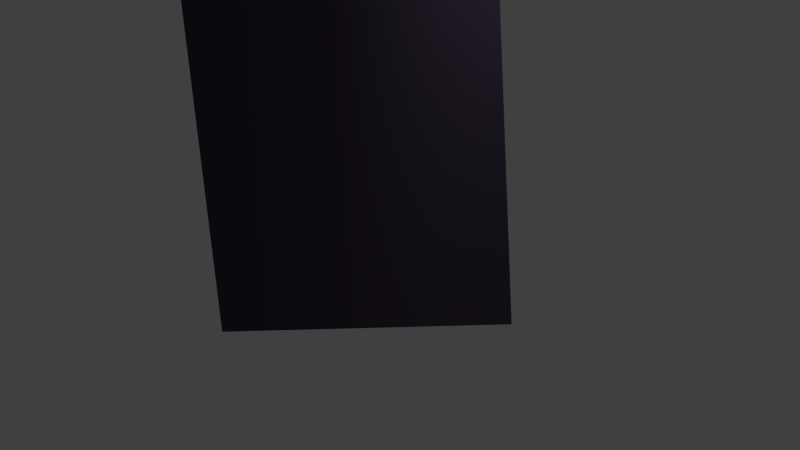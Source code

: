 # Source: OldOak.blend  (saved by Blender 2.75.0; exported with 4.5.12 LTS)
import bpy
from mathutils import Matrix  # noqa: F401  (used for matrix-valued properties, if any)

bpy.ops.wm.read_factory_settings(use_empty=True)
scene = bpy.context.scene
scene.name = 'Scene'

# ---- collections
col_collection_1 = bpy.data.collections.new('Collection 1'); scene.collection.children.link(col_collection_1)

# ---- materials (node trees are filled in below, after node groups)
mat_oldoaktrunk = bpy.data.materials.new('OldOakTrunk')
mat_oldoaktrunk.alpha_threshold = 0.0
mat_oldoaktrunk.use_transparent_shadow = False
mat_oldoaktrunk.diffuse_color = (0.08, 0.06, 0.1, 1.0)
mat_oldoaktrunk.roughness = 0.5
mat_oldoaktrunk.specular_intensity = 0.0

# ---- material node trees

# ---- world
world_world = bpy.data.worlds.new('World'); scene.world = world_world
world_world.color = (0.05088, 0.05088, 0.05088)
world_world.use_sun_shadow = False
world_world.sun_shadow_jitter_overblur = 0.0
world_world.cycles.sampling_method = 'MANUAL'
world_world.cycles.sample_map_resolution = 256

# ---- cameras
cam_camera = bpy.data.cameras.new('Camera')
cam_camera.clip_end = 100.0
cam_camera.lens = 35.0
cam_camera.sensor_width = 32.0
cam_camera.sensor_height = 18.0
cam_camera.ortho_scale = 7.314
cam_camera.dof.focus_distance = 0.0
cam_camera.dof.aperture_fstop = 128.0

# ---- lights
light_lamp = bpy.data.lights.new('Lamp', 'POINT')
light_lamp.transmission_factor = 0.0
light_lamp.cutoff_distance = 30.0
light_lamp.energy = 100.0
light_lamp.shadow_buffer_clip_start = 1.001
light_lamp.shadow_soft_size = 0.1
light_lamp.shadow_maximum_resolution = 0.006
light_lamp.use_absolute_resolution = True
light_lamp.cycles.use_multiple_importance_sampling = False

# ---- meshes
me_oldoak = bpy.data.meshes.new('OldOak')
me_oldoak.from_pydata([(-1.738e-07, 2.303, 0.1293), (-2.306, -5.494e-07, -1.953e-08), (6.504e-07, -2.303, -0.1293), (2.306, 7.507e-07, 3.083e-08), (-1.088e-07, 1.506, 7.454), (-1.922, -0.4124, 7.344), (5.781e-07, -2.331, 7.234), (1.922, -0.4124, 7.344), (-4.214e-08, 0.6917, 14.76), (-1.538, -0.8442, 14.69), (5.075e-07, -2.38, 14.61), (1.538, -0.8442, 14.69), (1.033e-08, 0.03913, 22.08), (-1.153, -1.113, 22.04), (4.226e-07, -2.266, 22.0), (1.153, -1.113, 22.04), (0.0274, -0.5087, 9.854), (0.2394, -0.739, 9.547), (-0.0274, -0.5753, 9.24), (-0.2394, -0.3449, 9.547), (1.039, 0.7204, 9.583), (1.222, 0.5279, 9.322), (0.9977, 0.6704, 9.06), (0.8148, 0.8629, 9.322), (2.049, 1.948, 9.366), (2.208, 1.8, 9.149), (2.032, 1.927, 8.933), (1.873, 2.076, 9.149), (3.071, 3.19, 9.289), (3.201, 3.079, 9.119), (3.067, 3.184, 8.948), (2.937, 3.295, 9.119), (4.095, 4.434, 9.204), (4.193, 4.357, 9.08), (4.099, 4.438, 8.956), (4.001, 4.515, 9.08), (5.12, 5.679, 9.266), (5.183, 5.634, 9.189), (5.126, 5.687, 9.111), (5.063, 5.732, 9.189), (-0.1103, -0.6033, 10.7), (-0.07023, -0.1578, 10.28), (0.1103, -0.567, 9.863), (0.07023, -1.013, 10.28), (-1.905, -0.8981, 10.15), (-1.883, -0.5215, 9.788), (-1.742, -0.8713, 9.429), (-1.764, -1.248, 9.788), (-3.722, -1.197, 9.722), (-3.725, -0.8899, 9.422), (-3.629, -1.181, 9.123), (-3.626, -1.488, 9.422), (-5.563, -1.499, 9.435), (-5.588, -1.262, 9.197), (-5.536, -1.495, 8.959), (-5.511, -1.732, 9.197), (-7.43, -1.806, 9.381), (-7.465, -1.636, 9.208), (-7.444, -1.808, 9.035), (-7.409, -1.978, 9.208), (-9.31, -2.115, 9.463), (-9.336, -2.009, 9.355), (-9.326, -2.118, 9.247), (-9.301, -2.223, 9.355), (0.0003296, -0.6285, 11.59), (-0.285, -1.13, 11.02), (-0.0003294, -0.6281, 10.44), (0.285, -0.127, 11.02), (1.902, -1.709, 11.5), (1.676, -2.145, 11.01), (1.935, -1.728, 10.52), (2.161, -1.293, 11.01), (3.773, -2.773, 11.58), (3.632, -3.157, 11.19), (3.889, -2.839, 10.79), (4.03, -2.455, 11.19), (5.589, -3.805, 12.04), (5.53, -4.137, 11.74), (5.785, -3.917, 11.45), (5.844, -3.585, 11.74), (7.289, -4.772, 12.93), (7.285, -5.034, 12.74), (7.508, -4.896, 12.55), (7.513, -4.633, 12.74), (8.808, -5.635, 14.24), (8.816, -5.805, 14.13), (8.966, -5.725, 14.02), (8.958, -5.555, 14.13), (0.02067, -0.7283, 12.49), (0.696, -0.4183, 11.75), (-0.02067, -0.6146, 11.01), (-0.696, -0.9246, 11.75), (-0.829, 1.608, 12.58), (-0.2603, 1.886, 11.95), (-0.8749, 1.734, 11.33), (-1.444, 1.456, 11.95), (-1.666, 3.91, 12.79), (-1.212, 4.178, 12.28), (-1.733, 4.092, 11.77), (-2.187, 3.824, 12.28), (-2.479, 6.143, 13.27), (-2.146, 6.42, 12.89), (-2.579, 6.419, 12.51), (-2.912, 6.142, 12.89), (-3.233, 8.218, 14.33), (-3.004, 8.453, 14.07), (-3.33, 8.485, 13.81), (-3.56, 8.251, 14.07), (-3.998, 10.32, 15.45), (-3.855, 10.47, 15.29), (-4.06, 10.49, 15.12), (-4.203, 10.34, 15.29), (-0.01366, -0.7522, 13.41), (-0.8694, -0.3984, 12.48), (0.01366, -0.6771, 11.56), (0.8694, -1.031, 12.48), (-0.9719, -3.387, 13.15), (-1.694, -3.07, 12.36), (-0.9371, -3.291, 11.58), (-0.2155, -3.608, 12.36), (-1.927, -6.013, 12.77), (-2.515, -5.735, 12.12), (-1.886, -5.899, 11.48), (-1.298, -6.177, 12.12), (-2.877, -8.626, 12.35), (-3.335, -8.395, 11.84), (-2.836, -8.513, 11.34), (-2.379, -8.743, 11.84), (-3.823, -11.23, 11.83), (-4.151, -11.05, 11.46), (-3.784, -11.12, 11.1), (-3.456, -11.3, 11.46), (-4.758, -13.8, 11.19), (-4.961, -13.68, 10.97), (-4.73, -13.72, 10.74), (-4.526, -13.84, 10.97), (-0.2298, -0.8885, 14.32), (0.5585, -1.74, 13.22), (0.2298, -0.6272, 12.12), (-0.5585, 0.2247, 13.22), (2.358, 0.5828, 14.86), (3.086, -0.1087, 13.94), (2.864, 0.8702, 13.03), (2.136, 1.562, 13.94), (4.842, 1.994, 15.81), (5.498, 1.457, 15.08), (5.371, 2.295, 14.35), (4.716, 2.833, 15.08), (7.307, 3.396, 16.86), (7.875, 3.004, 16.32), (7.828, 3.692, 15.78), (7.261, 4.084, 16.32), (9.573, 4.684, 18.43), (10.02, 4.415, 18.05), (10.01, 4.933, 17.68), (9.569, 5.201, 18.05), (11.89, 5.998, 20.01), (12.16, 5.831, 19.77), (12.16, 6.154, 19.54), (11.88, 6.322, 19.77), (0.2481, -0.8417, 15.28), (0.2198, 0.5368, 13.95), (-0.2481, -0.7602, 12.62), (-0.2198, -2.139, 13.95), (-3.089, -0.2935, 15.72), (-3.094, 0.8752, 14.58), (-3.473, -0.2303, 13.44), (-3.468, -1.399, 14.58), (-6.404, 0.2512, 16.03), (-6.427, 1.217, 15.1), (-6.757, 0.3094, 14.16), (-6.734, -0.6561, 15.1), (-9.687, 0.7908, 16.59), (-9.713, 1.551, 15.86), (-9.98, 0.839, 15.13), (-9.955, 0.07912, 15.86), (-13.01, 1.337, 16.97), (-13.03, 1.89, 16.44), (-13.23, 1.374, 15.91), (-13.21, 0.8201, 16.44), (-16.27, 1.873, 17.61), (-16.3, 2.221, 17.29), (-16.44, 1.9, 16.96), (-16.41, 1.552, 17.29), (-0.3505, -0.4211, 16.12), (-1.184, -1.825, 14.69), (0.3505, -1.267, 13.25), (1.184, 0.1369, 14.69), (1.875, -3.107, 17.21), (1.185, -4.323, 16.0), (2.509, -3.871, 14.79), (3.198, -2.655, 16.0), (4.085, -5.774, 18.48), (3.511, -6.768, 17.48), (4.595, -6.389, 16.48), (5.169, -5.395, 17.48), (6.375, -8.538, 19.53), (5.897, -9.286, 18.73), (6.72, -8.954, 17.93), (7.199, -8.206, 18.73), (8.668, -11.3, 20.42), (8.313, -11.84, 19.83), (8.904, -11.59, 19.24), (9.26, -11.05, 19.83), (10.95, -14.06, 21.31), (10.73, -14.39, 20.94), (11.1, -14.24, 20.58), (11.32, -13.9, 20.94), (-1.195e-06, -1.762, 16.63), (1.499, -0.8711, 15.42), (1.037e-06, 0.01963, 14.22), (-1.499, -0.8711, 15.42), (2.96e-06, 1.534, 18.78), (1.274, 2.324, 17.78), (4.94e-06, 3.114, 16.78), (-1.274, 2.324, 17.78), (6.852e-06, 4.638, 21.11), (1.049, 5.358, 20.35), (8.655e-06, 6.078, 19.58), (-1.049, 5.358, 20.35), (1.038e-05, 7.479, 23.77), (0.8246, 8.094, 23.22), (1.191e-05, 8.708, 22.67), (-0.8246, 8.094, 23.22), (1.372e-05, 10.2, 26.65), (0.5997, 10.65, 26.26), (1.486e-05, 11.11, 25.87), (-0.5997, 10.65, 26.26), (1.714e-05, 12.98, 29.5), (0.3748, 13.26, 29.26), (1.784e-05, 13.54, 29.01), (-0.3748, 13.26, 29.26), (0.5182, -0.2674, 17.37), (-1.129, 0.02946, 16.16), (-0.5182, -1.529, 14.95), (1.129, -1.825, 16.16), (-1.798, -3.086, 19.56), (-3.206, -2.843, 18.54), (-2.695, -4.177, 17.52), (-1.287, -4.42, 18.54), (-4.02, -5.79, 21.77), (-5.246, -5.671, 21.01), (-4.892, -6.85, 20.25), (-3.666, -6.969, 21.01), (-5.816, -7.975, 24.69), (-6.854, -7.972, 24.23), (-6.65, -8.99, 23.76), (-5.612, -8.993, 24.23), (-7.24, -9.708, 28.23), (-8.015, -9.73, 27.94), (-7.887, -10.49, 27.66), (-7.112, -10.47, 27.94), (-8.687, -11.47, 31.84), (-9.171, -11.48, 31.66), (-9.091, -11.96, 31.49), (-8.607, -11.95, 31.66), (-0.8764, -1.061, 18.0), (0.2188, -2.33, 16.89), (0.8764, -0.7884, 15.78), (-0.2188, 0.4805, 16.89), (2.78, -0.492, 20.68), (3.709, -1.571, 19.74), (4.265, -0.2608, 18.79), (3.337, 0.8181, 19.74), (6.362, 0.06565, 23.26), (7.214, -0.8093, 22.56), (7.759, 0.2832, 21.86), (6.907, 1.158, 22.56), (9.158, 0.5011, 26.57), (9.94, -0.169, 26.17), (10.48, 0.7069, 25.76), (9.699, 1.377, 26.17), (11.19, 0.8167, 30.54), (11.79, 0.3347, 30.31), (12.22, 0.9771, 30.08), (11.61, 1.459, 30.31), (13.11, 1.116, 34.66), (13.49, 0.8155, 34.52), (13.76, 1.217, 34.38), (13.38, 1.518, 34.52), (0.9218, -1.458, 18.53), (0.6661, 0.2612, 17.63), (-0.9218, -0.4456, 16.73), (-0.6661, -2.165, 17.63), (-1.957, 0.1227, 22.04), (-2.2, 1.598, 21.32), (-3.575, 1.012, 20.59), (-3.332, -0.4639, 21.32), (-4.591, 1.57, 25.83), (-4.802, 2.79, 25.24), (-5.945, 2.313, 24.66), (-5.735, 1.092, 25.24), (-7.358, 3.089, 29.5), (-7.534, 4.054, 29.06), (-8.444, 3.685, 28.61), (-8.267, 2.72, 29.06), (-9.8, 4.43, 33.42), (-9.946, 5.142, 33.13), (-10.63, 4.883, 32.84), (-10.48, 4.171, 33.13), (-12.11, 5.7, 37.49), (-12.21, 6.146, 37.31), (-12.63, 5.987, 37.14), (-12.54, 5.54, 37.31), (-0.3498, 0.01081, 19.2), (-1.269, -1.427, 18.36), (0.3498, -1.968, 17.52), (1.269, -0.5303, 18.36), (0.7696, -3.156, 23.07), (-0.004472, -4.397, 22.38), (1.378, -4.876, 21.69), (2.152, -3.635, 22.38), (1.807, -6.09, 27.09), (1.181, -7.144, 26.57), (2.33, -7.571, 26.05), (2.957, -6.516, 26.57), (2.752, -8.762, 31.32), (2.269, -9.617, 30.96), (3.182, -9.979, 30.6), (3.665, -9.124, 30.96), (3.583, -11.11, 35.76), (3.241, -11.76, 35.55), (3.913, -12.05, 35.34), (4.255, -11.4, 35.55), (4.198, -12.85, 40.53), (3.987, -13.26, 40.42), (4.41, -13.45, 40.31), (4.621, -13.04, 40.42), (-0.3677, -1.979, 19.89), (1.223, -1.467, 19.1), (0.3677, -0.03189, 18.31), (-1.223, -0.544, 19.1), (0.8579, 1.267, 24.13), (2.202, 1.682, 23.43), (1.468, 2.882, 22.73), (0.1235, 2.466, 23.43), (2.149, 4.687, 28.05), (3.276, 5.08, 27.55), (2.69, 6.119, 27.05), (1.564, 5.726, 27.55), (3.007, 6.959, 32.68), (3.922, 7.346, 32.46), (3.491, 8.24, 32.24), (2.577, 7.853, 32.46), (3.401, 8.003, 37.93), (4.071, 8.298, 37.82), (3.763, 8.962, 37.72), (3.093, 8.667, 37.82), (3.909, 9.348, 43.2), (4.327, 9.53, 43.12), (4.134, 9.943, 43.05), (3.716, 9.761, 43.12), (0.9125, -0.4652, 20.51), (-0.6698, 0.04472, 19.83), (-0.9125, -1.6, 19.16), (0.6698, -2.11, 19.83), (-1.762, -2.128, 25.15), (-3.159, -1.727, 24.69), (-3.417, -3.157, 24.23), (-2.021, -3.559, 24.69), (-3.407, -3.151, 30.32), (-4.612, -2.854, 30.13), (-4.879, -4.066, 29.93), (-3.674, -4.363, 30.13), (-4.132, -3.601, 35.91), (-5.088, -3.375, 35.83), (-5.308, -4.333, 35.74), (-4.352, -4.56, 35.83), (-4.872, -4.062, 41.6), (-5.566, -3.896, 41.52), (-5.725, -4.592, 41.45), (-5.03, -4.758, 41.52), (-5.841, -4.665, 47.23), (-6.275, -4.56, 47.18), (-6.373, -4.995, 47.13), (-5.94, -5.099, 47.18), (-1.099, -0.8152, 21.06), (-0.2669, -2.26, 20.57), (1.099, -1.304, 20.07), (0.2669, 0.1413, 20.57), (1.413, -1.374, 26.45), (2.145, -2.607, 26.09), (3.331, -1.8, 25.73), (2.599, -0.566, 26.09), (3.191, -1.769, 32.02), (3.834, -2.794, 31.88), (4.851, -2.138, 31.74), (4.208, -1.113, 31.88), (3.597, -1.859, 37.87), (4.11, -2.666, 37.9), (4.916, -2.152, 37.94), (4.404, -1.345, 37.9), (2.906, -1.706, 43.85), (3.279, -2.293, 43.87), (3.866, -1.919, 43.89), (3.493, -1.332, 43.87), (3.403, -1.816, 49.91), (3.636, -2.183, 49.89), (4.002, -1.949, 49.88), (3.769, -1.582, 49.89), (0.6929, -1.854, 21.89), (0.8846, -0.288, 21.3), (-0.6929, -0.3188, 20.71), (-0.8846, -1.885, 21.3), (-1.493, 0.5676, 27.22), (-1.354, 1.926, 26.79), (-2.72, 1.927, 26.36), (-2.858, 0.5687, 26.79), (-3.071, 2.316, 32.92), (-2.993, 3.474, 32.7), (-4.153, 3.515, 32.49), (-4.231, 2.356, 32.7), (-3.795, 3.118, 39.02), (-3.745, 4.042, 38.96), (-4.669, 4.087, 38.9), (-4.719, 3.163, 38.96), (-4.098, 3.454, 45.24), (-4.062, 4.125, 45.28), (-4.734, 4.159, 45.32), (-4.77, 3.487, 45.28), (-3.287, 2.556, 51.39), (-3.261, 2.971, 51.45), (-3.677, 2.987, 51.52), (-3.703, 2.572, 51.45), (1.265, 0.9739, 9.352), (1.352, 0.9854, 9.279), (1.282, 1.038, 9.205), (1.196, 1.027, 9.279), (1.587, 2.192, 9.89), (1.646, 2.205, 9.844), (1.601, 2.245, 9.798), (1.542, 2.232, 9.844), (1.87, 3.263, 10.7), (1.9, 3.271, 10.68), (1.878, 3.292, 10.65), (1.848, 3.285, 10.68), (2.172, 4.404, 11.41), (2.172, 4.404, 11.41), (2.172, 4.404, 11.41), (2.172, 4.404, 11.41), (2.548, 2.561, 9.188), (2.563, 2.508, 9.134), (2.561, 2.563, 9.08), (2.546, 2.616, 9.134), (3.657, 2.732, 9.301), (3.672, 2.697, 9.266), (3.676, 2.734, 9.231), (3.661, 2.769, 9.266), (4.677, 2.888, 9.751), (4.689, 2.871, 9.735), (4.694, 2.891, 9.719), (4.683, 2.907, 9.735), (5.637, 3.035, 10.33), (5.637, 3.035, 10.33), (5.637, 3.035, 10.33), (5.637, 3.035, 10.33), (3.84, 4.122, 9.124), (3.873, 4.13, 9.09), (3.839, 4.126, 9.056), (3.807, 4.118, 9.09), (3.681, 4.99, 9.168), (3.702, 5.002, 9.146), (3.679, 5.005, 9.125), (3.658, 4.994, 9.146), (3.551, 5.705, 9.671), (3.561, 5.713, 9.662), (3.548, 5.718, 9.653), (3.538, 5.709, 9.662), (3.424, 6.398, 10.21), (3.424, 6.398, 10.21), (3.424, 6.398, 10.21), (3.424, 6.398, 10.21), (-2.21, -0.9768, 9.777), (-2.263, -0.8506, 9.696), (-2.363, -0.9448, 9.615), (-2.309, -1.071, 9.696), (-3.382, -0.7315, 10.88), (-3.416, -0.6476, 10.82), (-3.481, -0.7108, 10.77), (-3.447, -0.7946, 10.82), (-4.606, -0.4755, 11.91), (-4.628, -0.4326, 11.89), (-4.665, -0.4632, 11.87), (-4.643, -0.5061, 11.89), (-5.31, -0.3281, 13.36), (-5.31, -0.3281, 13.36), (-5.31, -0.3281, 13.36), (-5.31, -0.3281, 13.36), (-4.677, -1.322, 9.345), (-4.589, -1.27, 9.309), (-4.548, -1.364, 9.274), (-4.636, -1.416, 9.309), (-5.248, -1.139, 8.145), (-5.188, -1.105, 8.123), (-5.16, -1.167, 8.101), (-5.219, -1.202, 8.123), (-5.736, -0.9824, 6.903), (-5.705, -0.9657, 6.896), (-5.69, -0.9974, 6.889), (-5.721, -1.014, 6.896), (-5.914, -0.9254, 5.574), (-5.914, -0.9254, 5.574), (-5.914, -0.9254, 5.574), (-5.914, -0.9254, 5.574), (-6.955, -1.717, 9.249), (-7.002, -1.701, 9.205), (-6.975, -1.742, 9.161), (-6.928, -1.758, 9.205), (-7.562, -2.5, 9.598), (-7.594, -2.491, 9.569), (-7.577, -2.52, 9.54), (-7.544, -2.529, 9.569), (-8.14, -3.247, 10.06), (-8.157, -3.243, 10.04), (-8.149, -3.258, 10.03), (-8.132, -3.262, 10.04), (-8.72, -3.996, 10.51), (-8.72, -3.996, 10.51), (-8.72, -3.996, 10.51), (-8.72, -3.996, 10.51), (1.9, -1.653, 11.16), (1.764, -1.763, 11.01), (1.937, -1.784, 10.87), (2.073, -1.675, 11.01), (2.388, -3.364, 11.94), (2.298, -3.438, 11.84), (2.413, -3.454, 11.74), (2.504, -3.38, 11.84), (2.868, -5.049, 12.75), (2.826, -5.096, 12.7), (2.887, -5.113, 12.66), (2.929, -5.066, 12.7), (3.216, -6.267, 14.2), (3.216, -6.267, 14.2), (3.216, -6.267, 14.2), (3.216, -6.267, 14.2), (3.86, -2.806, 11.3), (3.83, -2.926, 11.19), (3.802, -2.806, 11.07), (3.832, -2.686, 11.19), (5.463, -2.821, 10.86), (5.459, -2.901, 10.78), (5.456, -2.821, 10.7), (5.46, -2.741, 10.78), (7.111, -2.836, 11.07), (7.118, -2.876, 11.03), (7.126, -2.836, 10.99), (7.119, -2.796, 11.03), (8.745, -2.851, 11.44), (8.745, -2.851, 11.44), (8.745, -2.851, 11.44), (8.745, -2.851, 11.44), (5.614, -3.819, 11.75), (5.645, -3.935, 11.74), (5.761, -3.903, 11.73), (5.729, -3.787, 11.74), (5.761, -3.903, 13.16), (5.782, -3.98, 13.15), (5.858, -3.958, 13.14), (5.838, -3.881, 13.15), (6.125, -4.11, 14.51), (6.135, -4.148, 14.51), (6.174, -4.138, 14.5), (6.163, -4.099, 14.51), (5.972, -4.023, 15.9), (5.972, -4.023, 15.9), (5.972, -4.023, 15.9), (5.972, -4.023, 15.9), (7.375, -4.804, 12.78), (7.354, -4.869, 12.74), (7.422, -4.864, 12.7), (7.443, -4.799, 12.74), (7.901, -5.471, 13.56), (7.886, -5.513, 13.53), (7.93, -5.508, 13.5), (7.945, -5.466, 13.53), (8.492, -6.22, 14.2), (8.485, -6.241, 14.18), (8.507, -6.239, 14.17), (8.514, -6.218, 14.18), (8.998, -6.862, 15.0), (8.998, -6.862, 15.0), (8.998, -6.862, 15.0), (8.998, -6.862, 15.0), (-0.8193, 1.649, 12.16), (-0.737, 1.842, 11.95), (-0.8847, 1.693, 11.75), (-0.9669, 1.499, 11.95), (-2.628, 2.861, 12.51), (-2.57, 2.988, 12.37), (-2.666, 2.886, 12.24), (-2.723, 2.759, 12.37), (-4.443, 4.077, 12.76), (-4.418, 4.143, 12.69), (-4.469, 4.094, 12.62), (-4.495, 4.028, 12.69), (-6.198, 5.253, 13.36), (-6.198, 5.253, 13.36), (-6.198, 5.253, 13.36), (-6.198, 5.253, 13.36), (-1.758, 3.92, 12.4), (-1.575, 3.91, 12.28), (-1.641, 4.081, 12.17), (-1.824, 4.092, 12.28), (-0.8914, 5.109, 13.58), (-0.7618, 5.112, 13.51), (-0.7981, 5.237, 13.45), (-0.9277, 5.233, 13.51), (-0.3248, 5.886, 15.18), (-0.2545, 5.895, 15.17), (-0.2671, 5.965, 15.15), (-0.3374, 5.955, 15.17), (-0.1868, 6.075, 17.06), (-0.1868, 6.075, 17.06), (-0.1868, 6.075, 17.06), (-0.1868, 6.075, 17.06), (-2.536, 6.292, 13.0), (-2.438, 6.341, 12.89), (-2.521, 6.27, 12.78), (-2.62, 6.221, 12.89), (-3.411, 7.611, 12.76), (-3.346, 7.645, 12.69), (-3.402, 7.598, 12.62), (-3.467, 7.564, 12.69), (-4.288, 8.933, 12.56), (-4.256, 8.951, 12.53), (-4.286, 8.93, 12.49), (-4.317, 8.911, 12.53), (-5.172, 10.26, 12.54), (-5.172, 10.26, 12.54), (-5.172, 10.26, 12.54), (-5.172, 10.26, 12.54), (-3.223, 8.324, 14.1), (-3.251, 8.417, 14.07), (-3.341, 8.38, 14.04), (-3.313, 8.287, 14.07), (-3.747, 8.572, 15.26), (-3.767, 8.635, 15.25), (-3.828, 8.611, 15.23), (-3.808, 8.548, 15.25), (-4.113, 8.746, 16.49), (-4.124, 8.778, 16.49), (-4.156, 8.767, 16.48), (-4.145, 8.735, 16.49), (-4.218, 8.796, 17.78), (-4.218, 8.796, 17.78), (-4.218, 8.796, 17.78), (-4.218, 8.796, 17.78), (-0.9002, -3.308, 12.61), (-1.082, -3.115, 12.36), (-1.009, -3.37, 12.11), (-0.8274, -3.563, 12.36), (-2.973, -4.482, 13.12), (-3.116, -4.366, 12.96), (-3.089, -4.548, 12.8), (-2.946, -4.665, 12.96), (-4.807, -5.521, 14.32), (-4.893, -5.471, 14.25), (-4.894, -5.571, 14.18), (-4.808, -5.621, 14.25), (-6.489, -6.474, 15.84), (-6.489, -6.474, 15.84), (-6.489, -6.474, 15.84), (-6.489, -6.474, 15.84), (-1.894, -5.991, 12.31), (-2.088, -6.018, 12.12), (-1.919, -5.92, 11.93), (-1.724, -5.893, 12.12), (-1.22, -7.951, 11.83), (-1.35, -7.968, 11.71), (-1.237, -7.902, 11.58), (-1.108, -7.885, 11.71), (-0.5539, -9.889, 11.32), (-0.6148, -9.909, 11.25), (-0.5545, -9.888, 11.19), (-0.4936, -9.868, 11.25), (0.1239, -11.86, 11.66), (0.1239, -11.86, 11.66), (0.1239, -11.86, 11.66), (0.1239, -11.86, 11.66), (-2.768, -8.501, 11.92), (-2.94, -8.461, 11.84), (-2.946, -8.637, 11.76), (-2.774, -8.678, 11.84), (-3.605, -9.141, 13.37), (-3.718, -9.112, 13.31), (-3.72, -9.229, 13.26), (-3.607, -9.257, 13.31), (-4.541, -9.856, 14.72), (-4.596, -9.841, 14.69), (-4.596, -9.898, 14.66), (-4.541, -9.913, 14.69), (-5.521, -10.6, 16.02), (-5.521, -10.6, 16.02), (-5.521, -10.6, 16.02), (-5.521, -10.6, 16.02), (-3.81, -11.19, 11.55), (-3.888, -11.14, 11.46), (-3.797, -11.15, 11.38), (-3.719, -11.2, 11.46), (-4.289, -12.51, 11.21), (-4.345, -12.49, 11.15), (-4.288, -12.5, 11.09), (-4.232, -12.53, 11.15), (-4.776, -13.85, 11.42), (-4.807, -13.84, 11.39), (-4.781, -13.86, 11.36), (-4.75, -13.86, 11.39), (-5.251, -15.15, 11.84), (-5.251, -15.15, 11.84), (-5.251, -15.15, 11.84), (-5.251, -15.15, 11.84), (2.087, 0.1761, 13.91), (2.492, 0.3863, 13.82), (2.265, 0.7822, 13.73), (1.86, 0.5719, 13.82), (2.343, 1.048, 16.57), (2.61, 1.179, 16.48), (2.456, 1.434, 16.4), (2.189, 1.303, 16.48), (2.778, 2.532, 18.93), (2.908, 2.585, 18.87), (2.827, 2.699, 18.8), (2.698, 2.647, 18.87), (3.349, 4.477, 20.86), (3.349, 4.477, 20.86), (3.349, 4.477, 20.86), (3.349, 4.477, 20.86), (4.194, 1.681, 14.95), (4.245, 1.413, 14.7), (4.356, 1.663, 14.46), (4.305, 1.931, 14.7), (6.511, 1.414, 15.62), (6.586, 1.231, 15.48), (6.701, 1.393, 15.33), (6.626, 1.576, 15.48), (8.157, 1.225, 17.37), (8.222, 1.13, 17.33), (8.308, 1.207, 17.29), (8.242, 1.302, 17.33), (8.904, 1.139, 19.71), (8.904, 1.139, 19.71), (8.904, 1.139, 19.71), (8.904, 1.139, 19.71), (6.298, 2.77, 15.88), (6.513, 2.751, 15.7), (6.377, 2.918, 15.52), (6.161, 2.938, 15.7), (7.219, 4.501, 16.71), (7.376, 4.514, 16.61), (7.299, 4.652, 16.51), (7.142, 4.639, 16.61), (7.804, 5.601, 18.43), (7.89, 5.622, 18.4), (7.859, 5.705, 18.37), (7.773, 5.684, 18.4), (8.21, 6.363, 20.4), (8.21, 6.363, 20.4), (8.21, 6.363, 20.4), (8.21, 6.363, 20.4), (8.443, 3.91, 16.92), (8.365, 4.101, 16.9), (8.176, 4.021, 16.87), (8.253, 3.83, 16.9), (8.118, 4.044, 18.76), (8.069, 4.17, 18.73), (7.946, 4.115, 18.7), (7.995, 3.99, 18.73), (7.286, 4.388, 20.4), (7.266, 4.449, 20.37), (7.209, 4.419, 20.35), (7.229, 4.358, 20.37), (6.25, 4.815, 21.88), (6.25, 4.815, 21.88), (6.25, 4.815, 21.88), (6.25, 4.815, 21.88), (10.12, 5.007, 18.43), (10.19, 4.922, 18.34), (10.21, 5.032, 18.25), (10.14, 5.118, 18.34), (11.45, 5.377, 19.12), (11.5, 5.319, 19.06), (11.51, 5.392, 19.0), (11.46, 5.45, 19.06), (12.82, 5.755, 19.72), (12.85, 5.727, 19.69), (12.86, 5.765, 19.66), (12.83, 5.793, 19.69), (13.83, 6.035, 20.84), (13.83, 6.035, 20.84), (13.83, 6.035, 20.84), (13.83, 6.035, 20.84), (-2.5, -0.1421, 14.71), (-2.998, -0.05705, 14.48), (-2.968, -0.5614, 14.24), (-2.471, -0.6464, 14.48), (-3.954, -1.442, 17.06), (-4.285, -1.385, 16.9), (-4.265, -1.721, 16.74), (-3.934, -1.778, 16.9), (-5.43, -2.763, 19.39), (-5.589, -2.728, 19.3), (-5.573, -2.891, 19.21), (-5.414, -2.925, 19.3), (-7.204, -4.349, 21.32), (-7.204, -4.349, 21.32), (-7.204, -4.349, 21.32), (-7.204, -4.349, 21.32), (-5.34, -0.05937, 15.15), (-5.246, 0.3061, 14.92), (-5.621, 0.2585, 14.69), (-5.715, -0.107, 14.92), (-6.68, 1.46, 16.87), (-6.639, 1.729, 16.76), (-6.911, 1.723, 16.65), (-6.952, 1.454, 16.76), (-7.289, 2.151, 19.36), (-7.278, 2.296, 19.33), (-7.423, 2.303, 19.31), (-7.434, 2.158, 19.33), (-7.61, 2.516, 22.01), (-7.61, 2.516, 22.01), (-7.61, 2.516, 22.01), (-7.61, 2.516, 22.01), (-8.111, 0.5718, 15.69), (-8.265, 0.7795, 15.48), (-8.303, 0.5234, 15.26), (-8.149, 0.3157, 15.48), (-10.22, 0.04003, 16.6), (-10.34, 0.1759, 16.46), (-10.37, 0.002623, 16.32), (-10.26, -0.1333, 16.46), (-12.18, -0.4538, 17.81), (-12.24, -0.3866, 17.75), (-12.26, -0.474, 17.68), (-12.21, -0.5412, 17.75), (-14.22, -0.9664, 18.92), (-14.22, -0.9664, 18.92), (-14.22, -0.9664, 18.92), (-14.22, -0.9664, 18.92), (-10.76, 0.9677, 16.1), (-10.9, 1.168, 16.05), (-11.1, 1.022, 16.0), (-10.96, 0.8216, 16.05), (-11.4, 1.073, 18.01), (-11.5, 1.207, 17.99), (-11.63, 1.11, 17.98), (-11.54, 0.976, 17.99), (-11.27, 1.05, 20.01), (-11.31, 1.117, 20.01), (-11.38, 1.069, 20.01), (-11.33, 1.002, 20.01), (-11.51, 1.091, 22.04), (-11.51, 1.091, 22.04), (-11.51, 1.091, 22.04), (-11.51, 1.091, 22.04), (-13.69, 1.466, 16.7), (-13.59, 1.544, 16.58), (-13.63, 1.422, 16.47), (-13.73, 1.343, 16.58), (-14.98, 2.349, 16.12), (-14.94, 2.416, 16.04), (-14.98, 2.348, 15.96), (-15.03, 2.282, 16.04), (-16.31, 3.253, 16.59), (-16.29, 3.293, 16.55), (-16.32, 3.266, 16.51), (-16.34, 3.226, 16.55), (-17.67, 4.191, 16.93), (-17.67, 4.191, 16.93), (-17.67, 4.191, 16.93), (-17.67, 4.191, 16.93), (1.544, -3.073, 16.13), (1.865, -3.495, 15.78), (2.109, -3.024, 15.43), (1.788, -2.602, 15.78), (4.175, -2.845, 18.09), (4.408, -3.125, 17.87), (4.591, -2.809, 17.66), (4.357, -2.53, 17.87), (6.404, -2.653, 20.47), (6.542, -2.791, 20.39), (6.654, -2.631, 20.3), (6.516, -2.493, 20.39), (7.916, -2.522, 23.39), (7.916, -2.522, 23.39), (7.916, -2.522, 23.39), (7.916, -2.522, 23.39), (3.628, -5.043, 17.3), (3.27, -5.209, 16.99), (3.62, -5.392, 16.68), (3.978, -5.226, 16.99), (3.567, -7.671, 18.65), (3.328, -7.771, 18.44), (3.562, -7.881, 18.23), (3.801, -7.782, 18.44), (3.503, -10.43, 19.7), (3.384, -10.48, 19.59), (3.5, -10.53, 19.49), (3.62, -10.48, 19.59), (3.443, -13.01, 21.1), (3.443, -13.01, 21.1), (3.443, -13.01, 21.1), (3.443, -13.01, 21.1), (5.386, -7.37, 18.37), (5.281, -7.631, 18.1), (5.502, -7.457, 17.84), (5.606, -7.197, 18.1), (7.399, -8.875, 18.97), (7.323, -9.044, 18.79), (7.463, -8.923, 18.61), (7.539, -8.754, 18.79), (9.43, -10.39, 19.32), (9.407, -10.49, 19.24), (9.493, -10.44, 19.16), (9.516, -10.34, 19.24), (11.01, -11.58, 20.94), (11.01, -11.58, 20.94), (11.01, -11.58, 20.94), (11.01, -11.58, 20.94), (7.119, -9.604, 19.18), (7.246, -9.84, 19.09), (7.469, -9.689, 19.01), (7.341, -9.453, 19.09), (8.092, -9.842, 21.12), (8.185, -10.0, 21.09), (8.341, -9.903, 21.05), (8.248, -9.744, 21.09), (8.337, -9.903, 23.3), (8.384, -9.982, 23.28), (8.463, -9.933, 23.27), (8.416, -9.853, 23.28), (9.139, -10.1, 25.36), (9.139, -10.1, 25.36), (9.139, -10.1, 25.36), (9.139, -10.1, 25.36), (9.16, -11.91, 20.15), (9.021, -11.91, 20.02), (9.158, -11.88, 19.88), (9.297, -11.88, 20.02), (9.328, -13.72, 19.91), (9.236, -13.73, 19.82), (9.327, -13.71, 19.73), (9.42, -13.71, 19.82), (9.497, -15.54, 19.83), (9.452, -15.55, 19.79), (9.499, -15.56, 19.74), (9.544, -15.54, 19.79), (9.652, -17.22, 20.55), (9.652, -17.22, 20.55), (9.652, -17.22, 20.55), (9.652, -17.22, 20.55), (0.2301, 1.241, 17.46), (0.2678, 1.774, 17.11), (-0.2301, 1.581, 16.76), (-0.2678, 1.048, 17.11), (-2.108, 2.966, 19.64), (-2.082, 3.321, 19.41), (-2.413, 3.191, 19.18), (-2.439, 2.836, 19.41), (-4.455, 4.698, 21.78), (-4.455, 4.884, 21.67), (-4.633, 4.829, 21.57), (-4.633, 4.642, 21.67), (-6.169, 5.962, 24.69), (-6.169, 5.962, 24.69), (-6.169, 5.962, 24.69), (-6.169, 5.962, 24.69), (-0.331, 3.525, 19.01), (0.1066, 3.269, 18.88), (0.331, 3.724, 18.75), (-0.1066, 3.979, 18.88), (0.9024, 3.895, 21.98), (1.208, 3.729, 21.95), (1.371, 4.036, 21.91), (1.066, 4.202, 21.95), (0.7543, 3.851, 25.24), (0.9075, 3.768, 25.23), (0.9897, 3.921, 25.22), (0.8365, 4.004, 25.23), (1.745, 4.148, 28.39), (1.745, 4.148, 28.39), (1.745, 4.148, 28.39), (1.745, 4.148, 28.39), (7.227e-06, 5.553, 20.98), (0.2978, 5.749, 20.76), (9.397e-06, 5.945, 20.53), (-0.2978, 5.749, 20.76), (1.98e-05, 7.81, 22.81), (0.1986, 7.971, 22.7), (2.159e-05, 8.132, 22.58), (-0.1985, 7.971, 22.7), (2.645e-05, 9.015, 25.44), (0.0993, 9.113, 25.42), (2.753e-05, 9.21, 25.4), (-0.09925, 9.113, 25.42), (2.659e-05, 9.014, 28.37), (2.659e-05, 9.014, 28.37), (2.659e-05, 9.014, 28.37), (2.659e-05, 9.014, 28.37), (0.2179, 7.686, 22.89), (0.01862, 7.935, 22.81), (-0.2179, 7.72, 22.73), (-0.0186, 7.471, 22.81), (-0.756, 7.764, 25.31), (-0.8898, 7.93, 25.26), (-1.048, 7.787, 25.21), (-0.9146, 7.62, 25.26), (-1.652, 7.835, 27.77), (-1.718, 7.919, 27.74), (-1.796, 7.847, 27.71), (-1.73, 7.764, 27.74), (-2.826, 7.929, 30.1), (-2.826, 7.929, 30.1), (-2.826, 7.929, 30.1), (-2.826, 7.929, 30.1), (-0.112, 9.488, 25.08), (0.09227, 9.407, 24.96), (0.1121, 9.626, 24.84), (-0.09225, 9.707, 24.96), (1.207, 10.3, 26.72), (1.349, 10.25, 26.65), (1.368, 10.4, 26.58), (1.226, 10.45, 26.65), (2.248, 10.94, 28.62), (2.321, 10.91, 28.59), (2.333, 10.99, 28.56), (2.26, 11.01, 28.59), (3.3, 11.58, 30.53), (3.3, 11.58, 30.53), (3.3, 11.58, 30.53), (3.3, 11.58, 30.53), (0.06092, 11.33, 27.21), (0.09312, 11.49, 27.12), (-0.06089, 11.46, 27.03), (-0.09309, 11.31, 27.12), (-0.894, 12.36, 28.53), (-0.876, 12.46, 28.47), (-0.9822, 12.45, 28.42), (-1.0, 12.35, 28.47), (-1.672, 13.19, 30.07), (-1.666, 13.25, 30.05), (-1.722, 13.25, 30.03), (-1.728, 13.19, 30.05), (-2.222, 13.78, 31.82), (-2.222, 13.78, 31.82), (-2.222, 13.78, 31.82), (-2.222, 13.78, 31.82), (-1.241, -2.917, 18.1), (-1.525, -2.418, 17.86), (-1.968, -2.784, 17.62), (-1.684, -3.283, 17.86), (-3.409, -2.519, 21.24), (-3.627, -2.181, 21.14), (-3.951, -2.419, 21.04), (-3.733, -2.757, 21.14), (-4.014, -2.408, 25.02), (-4.132, -2.237, 25.01), (-4.302, -2.355, 25.0), (-4.185, -2.525, 25.01), (-4.109, -2.39, 28.91), (-4.109, -2.39, 28.91), (-4.109, -2.39, 28.91), (-4.109, -2.39, 28.91), (-3.11, -4.72, 19.94), (-3.412, -4.496, 19.6), (-3.277, -4.847, 19.25), (-2.975, -5.071, 19.6), (-5.824, -6.779, 20.85), (-6.034, -6.636, 20.63), (-5.952, -6.877, 20.4), (-5.743, -7.02, 20.63), (-8.445, -8.768, 22.06), (-8.569, -8.71, 21.96), (-8.547, -8.845, 21.86), (-8.423, -8.902, 21.96), (-10.59, -10.39, 24.33), (-10.59, -10.39, 24.33), (-10.59, -10.39, 24.33), (-10.59, -10.39, 24.33), (-4.865, -6.408, 21.57), (-4.947, -6.796, 21.47), (-4.554, -6.85, 21.36), (-4.472, -6.462, 21.47), (-4.156, -7.417, 24.47), (-4.207, -7.681, 24.42), (-3.941, -7.723, 24.37), (-3.89, -7.459, 24.42), (-3.868, -7.827, 27.57), (-3.892, -7.962, 27.56), (-3.757, -7.985, 27.56), (-3.733, -7.85, 27.56), (-3.729, -8.025, 30.73), (-3.729, -8.025, 30.73), (-3.729, -8.025, 30.73), (-3.729, -8.025, 30.73), (-5.862, -8.19, 23.96), (-5.948, -7.949, 23.77), (-6.096, -8.158, 23.57), (-6.01, -8.399, 23.77), (-8.272, -7.859, 25.36), (-8.329, -7.699, 25.23), (-8.427, -7.838, 25.1), (-8.37, -7.999, 25.23), (-10.68, -7.529, 26.73), (-10.72, -7.447, 26.67), (-10.78, -7.516, 26.61), (-10.74, -7.597, 26.67), (-12.5, -7.281, 28.84), (-12.5, -7.281, 28.84), (-12.5, -7.281, 28.84), (-12.5, -7.281, 28.84), (-6.974, -9.313, 26.49), (-7.161, -9.373, 26.35), (-7.012, -9.502, 26.21), (-6.825, -9.442, 26.35), (-7.385, -11.32, 27.81), (-7.511, -11.36, 27.72), (-7.412, -11.45, 27.62), (-7.286, -11.41, 27.72), (-7.782, -13.26, 29.23), (-7.845, -13.28, 29.18), (-7.796, -13.33, 29.14), (-7.733, -13.3, 29.18), (-8.188, -15.24, 30.59), (-8.188, -15.24, 30.59), (-8.188, -15.24, 30.59), (-8.188, -15.24, 30.59), (-7.863, -10.47, 29.0), (-8.038, -10.48, 29.01), (-8.021, -10.66, 29.01), (-7.846, -10.64, 29.01), (-7.822, -10.42, 31.08), (-7.939, -10.43, 31.08), (-7.927, -10.54, 31.08), (-7.811, -10.53, 31.08), (-7.972, -10.6, 33.15), (-8.03, -10.6, 33.14), (-8.024, -10.66, 33.13), (-7.966, -10.66, 33.14), (-8.333, -11.04, 35.14), (-8.333, -11.04, 35.14), (-8.333, -11.04, 35.14), (-8.333, -11.04, 35.14), (2.039, -0.5321, 19.07), (2.073, -1.001, 18.67), (2.364, -0.6321, 18.27), (2.331, -0.1634, 18.67), (5.762, -1.679, 20.55), (5.832, -2.007, 20.3), (6.075, -1.776, 20.06), (6.004, -1.448, 20.3), (8.642, -2.567, 23.4), (8.706, -2.74, 23.31), (8.856, -2.633, 23.21), (8.792, -2.461, 23.31), (11.05, -3.31, 26.77), (11.05, -3.31, 26.77), (11.05, -3.31, 26.77), (11.05, -3.31, 26.77), (4.335, -0.3856, 20.77), (4.739, -0.4018, 20.44), (4.479, -0.09184, 20.11), (4.075, -0.07563, 20.44), (5.871, 2.742, 22.35), (6.161, 2.773, 22.16), (6.008, 3.022, 21.97), (5.718, 2.991, 22.16), (6.941, 4.92, 25.29), (7.096, 4.957, 25.22), (7.031, 5.104, 25.15), (6.875, 5.066, 25.22), (7.83, 6.732, 28.59), (7.83, 6.732, 28.59), (7.83, 6.732, 28.59), (7.83, 6.732, 28.59), (6.449, 0.2645, 22.41), (6.408, -0.1184, 22.21), (6.787, -0.05329, 22.01), (6.829, 0.3296, 22.21), (8.19, -1.373, 25.0), (8.169, -1.634, 24.87), (8.429, -1.597, 24.75), (8.45, -1.336, 24.87), (9.651, -2.747, 27.87), (9.649, -2.886, 27.83), (9.788, -2.876, 27.79), (9.789, -2.737, 27.83), (10.36, -3.413, 31.25), (10.36, -3.413, 31.25), (10.36, -3.413, 31.25), (10.36, -3.413, 31.25), (8.275, 0.3204, 24.54), (8.536, 0.1576, 24.36), (8.605, 0.458, 24.19), (8.344, 0.6209, 24.36), (10.39, 1.203, 26.76), (10.57, 1.094, 26.64), (10.61, 1.294, 26.52), (10.44, 1.403, 26.64), (12.51, 2.084, 28.98), (12.6, 2.031, 28.92), (12.63, 2.131, 28.86), (12.54, 2.185, 28.92), (14.52, 2.918, 31.32), (14.52, 2.918, 31.32), (14.52, 2.918, 31.32), (14.52, 2.918, 31.32), (9.904, 0.7663, 26.72), (9.926, 0.4872, 26.68), (10.2, 0.5149, 26.64), (10.18, 0.794, 26.68), (10.39, 0.3565, 29.49), (10.41, 0.169, 29.48), (10.6, 0.186, 29.46), (10.58, 0.3735, 29.48), (10.38, 0.3696, 32.32), (10.39, 0.276, 32.32), (10.48, 0.2846, 32.33), (10.47, 0.3782, 32.32), (9.995, 0.69, 35.12), (9.995, 0.69, 35.12), (9.995, 0.69, 35.12), (9.995, 0.69, 35.12), (11.17, 0.8742, 29.41), (11.13, 0.7034, 29.27), (11.29, 0.7731, 29.14), (11.33, 0.944, 29.27), (12.85, -0.4896, 30.66), (12.83, -0.6079, 30.57), (12.94, -0.5657, 30.49), (12.96, -0.4475, 30.57), (14.35, -1.705, 32.23), (14.35, -1.771, 32.2), (14.41, -1.756, 32.17), (14.41, -1.691, 32.2), (15.26, -2.441, 34.44), (15.26, -2.441, 34.44), (15.26, -2.441, 34.44), (15.26, -2.441, 34.44), (12.33, 0.9297, 31.98), (12.46, 0.9579, 31.89), (12.38, 1.067, 31.8), (12.24, 1.038, 31.89), (12.92, 2.522, 33.31), (13.01, 2.546, 33.26), (12.95, 2.623, 33.2), (12.86, 2.6, 33.26), (13.42, 3.866, 34.93), (13.46, 3.88, 34.9), (13.44, 3.921, 34.88), (13.39, 3.907, 34.9), (13.92, 5.214, 36.55), (13.92, 5.214, 36.55), (13.92, 5.214, 36.55), (13.92, 5.214, 36.55), (-1.819, -0.3524, 20.16), (-1.316, -0.1086, 19.93), (-1.639, 0.3474, 19.71), (-2.142, 0.1036, 19.93), (-1.2, 2.054, 23.85), (-0.8602, 2.236, 23.74), (-1.071, 2.559, 23.63), (-1.411, 2.377, 23.74), (-0.8859, 3.277, 28.13), (-0.7148, 3.372, 28.08), (-0.8189, 3.538, 28.04), (-0.99, 3.443, 28.08), (-0.4202, 5.09, 32.22), (-0.4202, 5.09, 32.22), (-0.4202, 5.09, 32.22), (-0.4202, 5.09, 32.22), (-3.248, 0.832, 22.62), (-3.218, 1.226, 22.3), (-3.535, 0.9894, 21.98), (-3.565, 0.5952, 22.3), (-6.53, 2.634, 24.39), (-6.498, 2.891, 24.17), (-6.698, 2.727, 23.95), (-6.729, 2.47, 24.17), (-9.953, 4.514, 25.68), (-9.954, 4.652, 25.59), (-10.07, 4.579, 25.49), (-10.07, 4.441, 25.59), (-12.42, 5.87, 28.66), (-12.42, 5.87, 28.66), (-12.42, 5.87, 28.66), (-12.42, 5.87, 28.66), (-4.912, 1.984, 24.96), (-5.249, 1.829, 24.75), (-4.999, 1.555, 24.55), (-4.662, 1.71, 24.75), (-5.431, -0.5698, 27.61), (-5.661, -0.7005, 27.51), (-5.5, -0.9106, 27.41), (-5.27, -0.78, 27.51), (-5.65, -1.648, 31.14), (-5.768, -1.725, 31.13), (-5.69, -1.841, 31.11), (-5.572, -1.764, 31.13), (-5.674, -1.764, 34.89), (-5.674, -1.764, 34.89), (-5.674, -1.764, 34.89), (-5.674, -1.764, 34.89), (-6.539, 2.502, 27.33), (-6.349, 2.73, 27.15), (-6.63, 2.826, 26.97), (-6.82, 2.598, 27.15), (-7.218, 4.918, 29.61), (-7.093, 5.075, 29.5), (-7.281, 5.144, 29.38), (-7.406, 4.987, 29.5), (-7.839, 7.129, 32.09), (-7.778, 7.214, 32.05), (-7.875, 7.256, 32.0), (-7.935, 7.17, 32.05), (-8.314, 8.821, 34.99), (-8.314, 8.821, 34.99), (-8.314, 8.821, 34.99), (-8.314, 8.821, 34.99), (-8.025, 3.567, 29.67), (-8.214, 3.739, 29.57), (-8.354, 3.525, 29.46), (-8.165, 3.353, 29.57), (-9.642, 3.361, 32.21), (-9.777, 3.475, 32.15), (-9.879, 3.331, 32.1), (-9.744, 3.217, 32.15), (-10.48, 3.255, 35.09), (-10.55, 3.311, 35.08), (-10.61, 3.239, 35.08), (-10.53, 3.182, 35.08), (-10.59, 3.241, 38.12), (-10.59, 3.241, 38.12), (-10.59, 3.241, 38.12), (-10.59, 3.241, 38.12), (-9.756, 4.275, 32.18), (-9.564, 4.206, 32.11), (-9.513, 4.403, 32.05), (-9.705, 4.472, 32.11), (-8.748, 4.806, 34.6), (-8.624, 4.758, 34.55), (-8.595, 4.887, 34.5), (-8.718, 4.936, 34.55), (-7.297, 5.571, 36.72), (-7.238, 5.545, 36.69), (-7.225, 5.609, 36.66), (-7.284, 5.634, 36.69), (-5.934, 6.289, 38.9), (-5.934, 6.289, 38.9), (-5.934, 6.289, 38.9), (-5.934, 6.289, 38.9), (-10.96, 5.046, 34.78), (-10.94, 5.182, 34.7), (-11.08, 5.157, 34.62), (-11.1, 5.021, 34.7), (-12.15, 6.189, 36.4), (-12.13, 6.279, 36.34), (-12.22, 6.261, 36.29), (-12.24, 6.171, 36.34), (-13.4, 7.398, 37.91), (-13.4, 7.445, 37.88), (-13.44, 7.438, 37.86), (-13.45, 7.391, 37.88), (-14.29, 8.26, 39.85), (-14.29, 8.26, 39.85), (-14.29, 8.26, 39.85), (-14.29, 8.26, 39.85), (0.3285, -2.976, 21.08), (0.7857, -3.275, 20.87), (1.014, -2.778, 20.66), (0.5565, -2.479, 20.87), (2.772, -2.273, 25.1), (3.081, -2.471, 24.97), (3.238, -2.139, 24.84), (2.929, -1.94, 24.97), (4.922, -1.654, 29.27), (5.086, -1.751, 29.23), (5.174, -1.582, 29.19), (5.01, -1.485, 29.23), (5.867, -1.382, 33.92), (5.867, -1.382, 33.92), (5.867, -1.382, 33.92), (5.867, -1.382, 33.92), (1.46, -4.582, 23.72), (1.076, -4.471, 23.43), (1.185, -4.856, 23.14), (1.569, -4.968, 23.43), (-1.141, -7.168, 26.02), (-1.424, -7.12, 25.86), (-1.377, -7.403, 25.69), (-1.095, -7.451, 25.86), (-2.857, -8.874, 29.6), (-3.012, -8.864, 29.55), (-3.003, -9.019, 29.49), (-2.848, -9.029, 29.55), (-4.154, -10.16, 33.57), (-4.154, -10.16, 33.57), (-4.154, -10.16, 33.57), (-4.154, -10.16, 33.57), (1.823, -6.378, 26.29), (1.759, -6.702, 26.05), (2.066, -6.579, 25.81), (2.13, -6.254, 26.05), (4.439, -8.542, 28.36), (4.406, -8.767, 28.21), (4.621, -8.693, 28.06), (4.654, -8.468, 28.21), (6.741, -10.45, 30.98), (6.732, -10.56, 30.91), (6.847, -10.53, 30.84), (6.856, -10.42, 30.91), (8.847, -12.19, 33.88), (8.847, -12.19, 33.88), (8.847, -12.19, 33.88), (8.847, -12.19, 33.88), (2.594, -8.317, 28.83), (2.742, -8.021, 28.77), (2.441, -7.884, 28.71), (2.294, -8.179, 28.77), (2.262, -7.377, 32.29), (2.36, -7.179, 32.25), (2.159, -7.087, 32.21), (2.062, -7.285, 32.25), (1.976, -6.567, 35.78), (2.024, -6.467, 35.77), (1.924, -6.419, 35.76), (1.875, -6.52, 35.77), (1.851, -6.215, 39.36), (1.851, -6.215, 39.36), (1.851, -6.215, 39.36), (1.851, -6.215, 39.36), (3.081, -9.548, 31.7), (2.878, -9.616, 31.53), (3.048, -9.745, 31.37), (3.251, -9.677, 31.53), (2.635, -12.27, 33.33), (2.498, -12.33, 33.23), (2.61, -12.42, 33.13), (2.747, -12.37, 33.23), (2.271, -14.5, 35.6), (2.202, -14.53, 35.56), (2.257, -14.58, 35.51), (2.326, -14.55, 35.56), (1.884, -16.86, 37.76), (1.884, -16.86, 37.76), (1.884, -16.86, 37.76), (1.884, -16.86, 37.76), (3.47, -11.04, 34.52), (3.576, -11.17, 34.4), (3.635, -11.01, 34.28), (3.529, -10.88, 34.4), (5.782, -10.66, 36.08), (5.864, -10.75, 36.01), (5.915, -10.64, 35.94), (5.833, -10.56, 36.01), (7.486, -10.38, 38.3), (7.536, -10.42, 38.28), (7.569, -10.37, 38.25), (7.52, -10.33, 38.28), (8.714, -10.18, 40.84), (8.714, -10.18, 40.84), (8.714, -10.18, 40.84), (8.714, -10.18, 40.84), (4.045, -12.15, 37.43), (3.929, -12.06, 37.37), (3.867, -12.19, 37.31), (3.984, -12.28, 37.37), (2.745, -12.49, 39.46), (2.661, -12.43, 39.43), (2.614, -12.52, 39.4), (2.698, -12.58, 39.43), (2.232, -12.62, 41.84), (2.189, -12.6, 41.83), (2.164, -12.64, 41.82), (2.207, -12.67, 41.83), (1.494, -12.82, 44.16), (1.494, -12.82, 44.16), (1.494, -12.82, 44.16), (1.494, -12.82, 44.16), (0.6131, 0.472, 21.84), (1.052, 0.6481, 21.51), (0.6789, 0.9386, 21.17), (0.2401, 0.7625, 21.51), (1.202, 4.653, 24.64), (1.496, 4.783, 24.43), (1.249, 4.989, 24.21), (0.9552, 4.86, 24.43), (1.74, 8.472, 27.88), (1.891, 8.562, 27.8), (1.771, 8.689, 27.72), (1.62, 8.6, 27.8), (2.054, 10.7, 32.41), (2.054, 10.7, 32.41), (2.054, 10.7, 32.41), (2.054, 10.7, 32.41), (1.557, 2.222, 23.99), (1.534, 2.711, 23.89), (1.048, 2.666, 23.79), (1.071, 2.177, 23.89), (0.4289, 3.203, 28.45), (0.4094, 3.533, 28.4), (0.0807, 3.506, 28.35), (0.1002, 3.177, 28.4), (-0.05101, 3.621, 33.09), (-0.06241, 3.787, 33.09), (-0.2284, 3.775, 33.08), (-0.217, 3.609, 33.09), (-0.2425, 3.787, 37.8), (-0.2425, 3.787, 37.8), (-0.2425, 3.787, 37.8), (-0.2425, 3.787, 37.8), (1.863, 4.23, 26.44), (2.127, 4.02, 26.18), (2.139, 4.357, 25.92), (1.875, 4.567, 26.18), (5.307, 5.817, 28.54), (5.499, 5.684, 28.38), (5.523, 5.917, 28.21), (5.331, 6.049, 28.38), (8.276, 7.185, 31.38), (8.38, 7.122, 31.31), (8.399, 7.242, 31.24), (8.296, 7.305, 31.31), (11.22, 8.541, 34.29), (11.22, 8.541, 34.29), (11.22, 8.541, 34.29), (11.22, 8.541, 34.29), (2.727, 5.723, 28.79), (2.808, 6.04, 28.64), (2.482, 6.059, 28.5), (2.4, 5.742, 28.64), (1.346, 7.617, 32.02), (1.401, 7.828, 31.92), (1.183, 7.841, 31.83), (1.128, 7.629, 31.92), (-0.0349, 9.511, 35.23), (-0.01277, 9.624, 35.2), (-0.127, 9.638, 35.16), (-0.1491, 9.525, 35.2), (-0.4617, 10.1, 39.13), (-0.4617, 10.1, 39.13), (-0.4617, 10.1, 39.13), (-0.4617, 10.1, 39.13), (2.927, 7.255, 31.43), (2.914, 6.967, 31.37), (3.202, 6.968, 31.31), (3.216, 7.256, 31.37), (3.744, 6.4, 34.87), (3.733, 6.21, 34.82), (3.924, 6.212, 34.77), (3.935, 6.403, 34.82), (4.838, 5.256, 38.13), (4.835, 5.158, 38.12), (4.932, 5.157, 38.1), (4.935, 5.255, 38.12), (4.844, 5.249, 41.75), (4.844, 5.249, 41.75), (4.844, 5.249, 41.75), (4.844, 5.249, 41.75), (3.318, 7.782, 34.37), (3.519, 7.834, 34.25), (3.402, 8.005, 34.13), (3.202, 7.954, 34.25), (4.145, 9.973, 36.61), (4.285, 10.02, 36.55), (4.213, 10.15, 36.49), (4.074, 10.1, 36.55), (4.502, 10.92, 39.68), (4.574, 10.95, 39.67), (4.54, 11.02, 39.65), (4.468, 10.99, 39.67), (4.761, 11.61, 42.86), (4.761, 11.61, 42.86), (4.761, 11.61, 42.86), (4.761, 11.61, 42.86), (3.62, 8.417, 37.33), (3.492, 8.507, 37.23), (3.471, 8.352, 37.12), (3.599, 8.262, 37.23), (1.492, 7.494, 39.04), (1.392, 7.547, 38.99), (1.363, 7.438, 38.93), (1.463, 7.384, 38.99), (0.4201, 7.029, 41.67), (0.3642, 7.053, 41.66), (0.3439, 6.996, 41.64), (0.3997, 6.971, 41.66), (-0.5224, 6.62, 44.39), (-0.5224, 6.62, 44.39), (-0.5224, 6.62, 44.39), (-0.5224, 6.62, 44.39), (3.679, 8.992, 40.21), (3.786, 8.897, 40.18), (3.876, 9.007, 40.15), (3.77, 9.102, 40.18), (4.42, 9.049, 42.64), (4.488, 8.986, 42.62), (4.546, 9.059, 42.59), (4.477, 9.122, 42.62), (5.661, 9.146, 44.87), (5.694, 9.114, 44.85), (5.72, 9.15, 44.83), (5.688, 9.182, 44.85), (7.004, 9.25, 47.02), (7.004, 9.25, 47.02), (7.004, 9.25, 47.02), (7.004, 9.25, 47.02), (-1.406, -1.777, 22.9), (-1.828, -1.842, 22.53), (-1.472, -2.078, 22.17), (-1.05, -2.012, 22.53), (-2.465, -6.638, 24.84), (-2.749, -6.695, 24.6), (-2.515, -6.865, 24.37), (-2.231, -6.808, 24.6), (-3.466, -11.23, 27.31), (-3.615, -11.29, 27.21), (-3.506, -11.41, 27.12), (-3.356, -11.35, 27.21), (-4.054, -13.93, 31.86), (-4.054, -13.93, 31.86), (-4.054, -13.93, 31.86), (-4.054, -13.93, 31.86), (-2.931, -3.045, 25.34), (-2.465, -2.921, 25.3), (-2.594, -2.455, 25.25), (-3.06, -2.58, 25.3), (-2.546, -2.371, 30.26), (-2.235, -2.288, 30.22), (-2.321, -1.979, 30.19), (-2.632, -2.061, 30.22), (-2.056, -1.515, 35.16), (-1.903, -1.478, 35.12), (-1.948, -1.327, 35.08), (-2.101, -1.364, 35.12), (-0.8073, 0.6669, 39.47), (-0.8073, 0.6669, 39.47), (-0.8073, 0.6669, 39.47), (-0.8073, 0.6669, 39.47), (-3.534, -3.262, 28.59), (-3.702, -3.005, 28.32), (-3.716, -3.311, 28.04), (-3.549, -3.569, 28.32), (-7.75, -4.401, 29.98), (-7.87, -4.232, 29.8), (-7.89, -4.439, 29.62), (-7.769, -4.608, 29.8), (-11.8, -5.495, 31.81), (-11.87, -5.412, 31.73), (-11.88, -5.518, 31.64), (-11.81, -5.6, 31.73), (-15.73, -6.559, 33.92), (-15.73, -6.559, 33.92), (-15.73, -6.559, 33.92), (-15.73, -6.559, 33.92), (-4.46, -3.545, 31.46), (-4.42, -3.884, 31.4), (-4.082, -3.831, 31.33), (-4.123, -3.492, 31.4), (-3.518, -4.259, 35.51), (-3.494, -4.483, 35.46), (-3.271, -4.446, 35.4), (-3.296, -4.222, 35.46), (-2.162, -5.285, 39.36), (-2.149, -5.398, 39.34), (-2.036, -5.381, 39.32), (-2.05, -5.268, 39.34), (-1.6, -5.711, 43.5), (-1.6, -5.711, 43.5), (-1.6, -5.711, 43.5), (-1.6, -5.711, 43.5), (-4.496, -4.056, 34.62), (-4.415, -3.787, 34.56), (-4.688, -3.719, 34.5), (-4.768, -3.988, 34.56), (-5.077, -3.034, 38.25), (-5.024, -2.853, 38.22), (-5.206, -2.806, 38.19), (-5.259, -2.987, 38.22), (-5.476, -2.331, 41.98), (-5.451, -2.239, 41.97), (-5.543, -2.214, 41.97), (-5.568, -2.306, 41.97), (-5.49, -2.306, 45.8), (-5.49, -2.306, 45.8), (-5.49, -2.306, 45.8), (-5.49, -2.306, 45.8), (-4.861, -3.955, 37.81), (-5.066, -4.027, 37.73), (-4.965, -4.219, 37.64), (-4.76, -4.148, 37.73), (-5.518, -5.619, 40.74), (-5.657, -5.67, 40.69), (-5.591, -5.802, 40.64), (-5.453, -5.75, 40.69), (-6.005, -6.848, 43.92), (-6.074, -6.873, 43.89), (-6.04, -6.938, 43.87), (-5.972, -6.913, 43.89), (-6.736, -8.696, 46.74), (-6.736, -8.696, 46.74), (-6.736, -8.696, 46.74), (-6.736, -8.696, 46.74), (-5.324, -4.343, 40.97), (-5.165, -4.397, 40.89), (-5.144, -4.231, 40.82), (-5.303, -4.177, 40.89), (-3.791, -3.39, 43.43), (-3.682, -3.424, 43.38), (-3.665, -3.311, 43.34), (-3.774, -3.277, 43.38), (-2.579, -2.636, 46.13), (-2.524, -2.653, 46.11), (-2.514, -2.596, 46.09), (-2.569, -2.579, 46.11), (-1.21, -1.785, 48.73), (-1.21, -1.785, 48.73), (-1.21, -1.785, 48.73), (-1.21, -1.785, 48.73), (-5.59, -4.555, 44.11), (-5.651, -4.451, 44.04), (-5.726, -4.546, 43.97), (-5.664, -4.65, 44.04), (-7.549, -4.431, 45.91), (-7.599, -4.361, 45.87), (-7.658, -4.424, 45.84), (-7.608, -4.494, 45.87), (-8.624, -4.363, 48.35), (-8.65, -4.328, 48.34), (-8.681, -4.36, 48.32), (-8.655, -4.395, 48.34), (-10.22, -4.263, 50.5), (-10.22, -4.263, 50.5), (-10.22, -4.263, 50.5), (-10.22, -4.263, 50.5), (1.221, -1.622, 23.89), (1.681, -1.483, 23.63), (1.414, -1.083, 23.38), (0.9546, -1.222, 23.63), (2.533, 2.028, 27.99), (2.837, 2.114, 27.81), (2.658, 2.375, 27.63), (2.353, 2.288, 27.81), (3.935, 5.929, 31.79), (4.089, 5.978, 31.71), (4.002, 6.115, 31.63), (3.847, 6.065, 31.71), (5.019, 8.946, 36.4), (5.019, 8.946, 36.4), (5.019, 8.946, 36.4), (5.019, 8.946, 36.4), (2.648, -1.391, 26.95), (2.245, -1.506, 26.73), (2.462, -1.864, 26.52), (2.865, -1.749, 26.73), (1.39, -4.595, 30.85), (1.117, -4.685, 30.73), (1.256, -4.936, 30.6), (1.53, -4.847, 30.73), (0.4472, -6.997, 35.35), (0.3059, -7.054, 35.32), (0.371, -7.192, 35.28), (0.5123, -7.135, 35.32), (0.04792, -8.015, 40.45), (0.04792, -8.015, 40.45), (0.04792, -8.015, 40.45), (0.04792, -8.015, 40.45), (3.263, -1.847, 30.14), (3.493, -2.114, 29.95), (3.68, -1.815, 29.76), (3.45, -1.548, 29.95), (6.587, -1.592, 33.65), (6.73, -1.771, 33.51), (6.843, -1.573, 33.37), (6.701, -1.394, 33.51), (10.45, -1.296, 36.54), (10.52, -1.386, 36.47), (10.58, -1.287, 36.4), (10.51, -1.197, 36.47), (13.98, -1.026, 39.82), (13.98, -1.026, 39.82), (13.98, -1.026, 39.82), (13.98, -1.026, 39.82), (4.266, -2.092, 33.28), (4.205, -1.766, 33.22), (3.881, -1.838, 33.16), (3.942, -2.164, 33.22), (3.302, -1.456, 37.53), (3.259, -1.237, 37.51), (3.041, -1.283, 37.48), (3.084, -1.502, 37.51), (2.906, -1.194, 41.91), (2.883, -1.084, 41.91), (2.774, -1.107, 41.92), (2.796, -1.217, 41.91), (3.55, -1.62, 46.25), (3.55, -1.62, 46.25), (3.55, -1.62, 46.25), (3.55, -1.62, 46.25), (4.147, -1.827, 36.65), (4.018, -2.058, 36.57), (4.262, -2.162, 36.48), (4.391, -1.93, 36.57), (4.735, -3.532, 40.22), (4.652, -3.694, 40.18), (4.817, -3.77, 40.15), (4.9, -3.608, 40.18), (4.908, -4.033, 44.17), (4.867, -4.116, 44.18), (4.951, -4.157, 44.18), (4.991, -4.074, 44.18), (4.529, -2.935, 48.01), (4.529, -2.935, 48.01), (4.529, -2.935, 48.01), (4.529, -2.935, 48.01), (4.033, -1.837, 39.99), (3.832, -1.856, 39.89), (3.9, -2.045, 39.79), (4.101, -2.027, 39.89), (2.789, -3.794, 42.75), (2.649, -3.816, 42.7), (2.689, -3.951, 42.64), (2.828, -3.93, 42.7), (2.15, -4.798, 46.15), (2.078, -4.812, 46.13), (2.096, -4.883, 46.11), (2.168, -4.869, 46.13), (1.476, -5.859, 49.54), (1.476, -5.859, 49.54), (1.476, -5.859, 49.54), (1.476, -5.859, 49.54), (3.395, -1.899, 43.27), (3.558, -1.935, 43.21), (3.571, -1.768, 43.14), (3.408, -1.733, 43.21), (4.701, -0.9292, 46.05), (4.809, -0.9539, 46.0), (4.817, -0.8436, 45.96), (4.709, -0.819, 46.0), (6.133, 0.1334, 48.73), (6.187, 0.1213, 48.7), (6.191, 0.1766, 48.68), (6.137, 0.1887, 48.7), (7.36, 1.045, 51.55), (7.36, 1.045, 51.55), (7.36, 1.045, 51.55), (7.36, 1.045, 51.55), (3.443, -1.825, 46.59), (3.506, -1.938, 46.55), (3.61, -1.862, 46.5), (3.548, -1.749, 46.55), (4.743, -2.114, 49.08), (4.782, -2.188, 49.04), (4.849, -2.137, 49.01), (4.81, -2.063, 49.04), (6.467, -2.497, 51.27), (6.487, -2.534, 51.26), (6.521, -2.509, 51.24), (6.501, -2.472, 51.26), (7.671, -2.765, 53.8), (7.671, -2.765, 53.8), (7.671, -2.765, 53.8), (7.671, -2.765, 53.8), (-0.7779, 0.3189, 24.15), (-1.301, 0.367, 24.05), (-1.329, -0.158, 23.94), (-0.805, -0.2061, 24.05), (-2.117, -0.8411, 29.83), (-2.465, -0.8081, 29.76), (-2.482, -1.157, 29.69), (-2.134, -1.19, 29.76), (-3.619, -2.142, 35.44), (-3.793, -2.125, 35.41), (-3.802, -2.3, 35.37), (-3.628, -2.316, 35.41), (-4.878, -3.232, 41.15), (-4.878, -3.232, 41.15), (-4.878, -3.232, 41.15), (-4.878, -3.232, 41.15), (-2.161, 1.076, 27.07), (-1.79, 1.147, 26.79), (-2.052, 1.419, 26.51), (-2.423, 1.348, 26.79), (-0.7199, 5.601, 30.0), (-0.4759, 5.637, 29.81), (-0.654, 5.808, 29.62), (-0.898, 5.771, 29.81), (0.82, 10.44, 32.34), (0.9389, 10.44, 32.24), (0.8469, 10.52, 32.13), (0.7279, 10.51, 32.24), (2.408, 15.42, 34.26), (2.408, 15.42, 34.26), (2.408, 15.42, 34.26), (2.408, 15.42, 34.26), (-2.703, 2.065, 29.99), (-2.829, 2.368, 29.75), (-3.015, 2.098, 29.51), (-2.889, 1.794, 29.75), (-7.075, 2.518, 32.72), (-7.169, 2.722, 32.57), (-7.303, 2.542, 32.41), (-7.209, 2.339, 32.57), (-11.05, 2.931, 36.0), (-11.11, 3.033, 35.93), (-11.19, 2.945, 35.86), (-11.13, 2.842, 35.93), (-14.46, 3.284, 39.88), (-14.46, 3.284, 39.88), (-14.46, 3.284, 39.88), (-14.46, 3.284, 39.88), (-3.771, 2.99, 32.88), (-3.717, 2.691, 32.7), (-3.452, 2.84, 32.53), (-3.506, 3.14, 32.7), (-0.6788, 1.535, 36.22), (-0.6264, 1.328, 36.13), (-0.4334, 1.42, 36.03), (-0.4857, 1.627, 36.13), (1.212, 0.6455, 40.51), (1.248, 0.5371, 40.48), (1.355, 0.5783, 40.46), (1.318, 0.6866, 40.48), (2.015, 0.2675, 45.22), (2.015, 0.2675, 45.22), (2.015, 0.2675, 45.22), (2.015, 0.2675, 45.22), (-3.838, 3.079, 35.9), (-3.732, 3.348, 35.83), (-4.006, 3.439, 35.77), (-4.112, 3.17, 35.83), (-4.465, 4.422, 40.05), (-4.397, 4.607, 40.03), (-4.583, 4.673, 40.01), (-4.651, 4.489, 40.03), (-4.448, 4.385, 44.47), (-4.413, 4.476, 44.45), (-4.506, 4.509, 44.44), (-4.54, 4.417, 44.45), (-5.26, 6.123, 48.48), (-5.26, 6.123, 48.48), (-5.26, 6.123, 48.48), (-5.26, 6.123, 48.48), (-4.189, 3.721, 39.08), (-4.397, 3.662, 38.96), (-4.275, 3.484, 38.84), (-4.067, 3.542, 38.96), (-5.159, 1.055, 41.94), (-5.302, 1.002, 41.88), (-5.226, 0.8691, 41.81), (-5.082, 0.9218, 41.88), (-5.674, -0.3633, 45.68), (-5.748, -0.393, 45.65), (-5.711, -0.4629, 45.63), (-5.637, -0.4331, 45.65), (-6.37, -2.277, 49.18), (-6.37, -2.277, 49.18), (-6.37, -2.277, 49.18), (-6.37, -2.277, 49.18), (-4.41, 3.645, 42.22), (-4.242, 3.585, 42.12), (-4.238, 3.764, 42.02), (-4.406, 3.823, 42.12), (-2.301, 5.1, 44.86), (-2.194, 5.056, 44.79), (-2.196, 5.172, 44.72), (-2.303, 5.215, 44.79), (0.1716, 6.805, 46.97), (0.2258, 6.784, 46.94), (0.2254, 6.842, 46.9), (0.1712, 6.863, 46.94), (2.147, 8.167, 49.74), (2.147, 8.167, 49.74), (2.147, 8.167, 49.74), (2.147, 8.167, 49.74), (-4.467, 3.819, 45.39), (-4.444, 3.693, 45.28), (-4.365, 3.794, 45.18), (-4.388, 3.919, 45.28), (-1.608, 3.114, 46.83), (-1.585, 3.028, 46.77), (-1.525, 3.093, 46.7), (-1.548, 3.179, 46.77), (0.8305, 2.512, 48.93), (0.8493, 2.468, 48.91), (0.8865, 2.498, 48.88), (0.8678, 2.543, 48.91), (2.651, 2.063, 51.63), (2.651, 2.063, 51.63), (2.651, 2.063, 51.63), (2.651, 2.063, 51.63), (-3.889, 3.222, 48.38), (-3.882, 3.35, 48.37), (-4.009, 3.355, 48.35), (-4.016, 3.228, 48.37), (-4.24, 3.612, 51.25), (-4.234, 3.695, 51.24), (-4.318, 3.698, 51.22), (-4.324, 3.614, 51.24), (-5.045, 4.504, 53.91), (-5.041, 4.544, 53.9), (-5.081, 4.543, 53.89), (-5.086, 4.503, 53.9), (-6.089, 5.66, 56.37), (-6.089, 5.66, 56.37), (-6.089, 5.66, 56.37), (-6.089, 5.66, 56.37)], [], [(0, 4, 7, 3), (1, 5, 4, 0), (2, 6, 5, 1), (3, 7, 6, 2), (4, 8, 11, 7), (5, 9, 8, 4), (6, 10, 9, 5), (7, 11, 10, 6), (8, 12, 15, 11), (9, 13, 12, 8), (10, 14, 13, 9), (11, 15, 14, 10), (16, 20, 23, 19), (17, 21, 20, 16), (18, 22, 21, 17), (19, 23, 22, 18), (20, 24, 27, 23), (21, 25, 24, 20), (22, 26, 25, 21), (23, 27, 26, 22), (24, 28, 31, 27), (25, 29, 28, 24), (26, 30, 29, 25), (27, 31, 30, 26), (28, 32, 35, 31), (29, 33, 32, 28), (30, 34, 33, 29), (31, 35, 34, 30), (32, 36, 39, 35), (33, 37, 36, 32), (34, 38, 37, 33), (35, 39, 38, 34), (40, 44, 47, 43), (41, 45, 44, 40), (42, 46, 45, 41), (43, 47, 46, 42), (44, 48, 51, 47), (45, 49, 48, 44), (46, 50, 49, 45), (47, 51, 50, 46), (48, 52, 55, 51), (49, 53, 52, 48), (50, 54, 53, 49), (51, 55, 54, 50), (52, 56, 59, 55), (53, 57, 56, 52), (54, 58, 57, 53), (55, 59, 58, 54), (56, 60, 63, 59), (57, 61, 60, 56), (58, 62, 61, 57), (59, 63, 62, 58), (64, 68, 71, 67), (65, 69, 68, 64), (66, 70, 69, 65), (67, 71, 70, 66), (68, 72, 75, 71), (69, 73, 72, 68), (70, 74, 73, 69), (71, 75, 74, 70), (72, 76, 79, 75), (73, 77, 76, 72), (74, 78, 77, 73), (75, 79, 78, 74), (76, 80, 83, 79), (77, 81, 80, 76), (78, 82, 81, 77), (79, 83, 82, 78), (80, 84, 87, 83), (81, 85, 84, 80), (82, 86, 85, 81), (83, 87, 86, 82), (88, 92, 95, 91), (89, 93, 92, 88), (90, 94, 93, 89), (91, 95, 94, 90), (92, 96, 99, 95), (93, 97, 96, 92), (94, 98, 97, 93), (95, 99, 98, 94), (96, 100, 103, 99), (97, 101, 100, 96), (98, 102, 101, 97), (99, 103, 102, 98), (100, 104, 107, 103), (101, 105, 104, 100), (102, 106, 105, 101), (103, 107, 106, 102), (104, 108, 111, 107), (105, 109, 108, 104), (106, 110, 109, 105), (107, 111, 110, 106), (112, 116, 119, 115), (113, 117, 116, 112), (114, 118, 117, 113), (115, 119, 118, 114), (116, 120, 123, 119), (117, 121, 120, 116), (118, 122, 121, 117), (119, 123, 122, 118), (120, 124, 127, 123), (121, 125, 124, 120), (122, 126, 125, 121), (123, 127, 126, 122), (124, 128, 131, 127), (125, 129, 128, 124), (126, 130, 129, 125), (127, 131, 130, 126), (128, 132, 135, 131), (129, 133, 132, 128), (130, 134, 133, 129), (131, 135, 134, 130), (136, 140, 143, 139), (137, 141, 140, 136), (138, 142, 141, 137), (139, 143, 142, 138), (140, 144, 147, 143), (141, 145, 144, 140), (142, 146, 145, 141), (143, 147, 146, 142), (144, 148, 151, 147), (145, 149, 148, 144), (146, 150, 149, 145), (147, 151, 150, 146), (148, 152, 155, 151), (149, 153, 152, 148), (150, 154, 153, 149), (151, 155, 154, 150), (152, 156, 159, 155), (153, 157, 156, 152), (154, 158, 157, 153), (155, 159, 158, 154), (160, 164, 167, 163), (161, 165, 164, 160), (162, 166, 165, 161), (163, 167, 166, 162), (164, 168, 171, 167), (165, 169, 168, 164), (166, 170, 169, 165), (167, 171, 170, 166), (168, 172, 175, 171), (169, 173, 172, 168), (170, 174, 173, 169), (171, 175, 174, 170), (172, 176, 179, 175), (173, 177, 176, 172), (174, 178, 177, 173), (175, 179, 178, 174), (176, 180, 183, 179), (177, 181, 180, 176), (178, 182, 181, 177), (179, 183, 182, 178), (184, 188, 191, 187), (185, 189, 188, 184), (186, 190, 189, 185), (187, 191, 190, 186), (188, 192, 195, 191), (189, 193, 192, 188), (190, 194, 193, 189), (191, 195, 194, 190), (192, 196, 199, 195), (193, 197, 196, 192), (194, 198, 197, 193), (195, 199, 198, 194), (196, 200, 203, 199), (197, 201, 200, 196), (198, 202, 201, 197), (199, 203, 202, 198), (200, 204, 207, 203), (201, 205, 204, 200), (202, 206, 205, 201), (203, 207, 206, 202), (208, 212, 215, 211), (209, 213, 212, 208), (210, 214, 213, 209), (211, 215, 214, 210), (212, 216, 219, 215), (213, 217, 216, 212), (214, 218, 217, 213), (215, 219, 218, 214), (216, 220, 223, 219), (217, 221, 220, 216), (218, 222, 221, 217), (219, 223, 222, 218), (220, 224, 227, 223), (221, 225, 224, 220), (222, 226, 225, 221), (223, 227, 226, 222), (224, 228, 231, 227), (225, 229, 228, 224), (226, 230, 229, 225), (227, 231, 230, 226), (232, 236, 239, 235), (233, 237, 236, 232), (234, 238, 237, 233), (235, 239, 238, 234), (236, 240, 243, 239), (237, 241, 240, 236), (238, 242, 241, 237), (239, 243, 242, 238), (240, 244, 247, 243), (241, 245, 244, 240), (242, 246, 245, 241), (243, 247, 246, 242), (244, 248, 251, 247), (245, 249, 248, 244), (246, 250, 249, 245), (247, 251, 250, 246), (248, 252, 255, 251), (249, 253, 252, 248), (250, 254, 253, 249), (251, 255, 254, 250), (256, 260, 263, 259), (257, 261, 260, 256), (258, 262, 261, 257), (259, 263, 262, 258), (260, 264, 267, 263), (261, 265, 264, 260), (262, 266, 265, 261), (263, 267, 266, 262), (264, 268, 271, 267), (265, 269, 268, 264), (266, 270, 269, 265), (267, 271, 270, 266), (268, 272, 275, 271), (269, 273, 272, 268), (270, 274, 273, 269), (271, 275, 274, 270), (272, 276, 279, 275), (273, 277, 276, 272), (274, 278, 277, 273), (275, 279, 278, 274), (280, 284, 287, 283), (281, 285, 284, 280), (282, 286, 285, 281), (283, 287, 286, 282), (284, 288, 291, 287), (285, 289, 288, 284), (286, 290, 289, 285), (287, 291, 290, 286), (288, 292, 295, 291), (289, 293, 292, 288), (290, 294, 293, 289), (291, 295, 294, 290), (292, 296, 299, 295), (293, 297, 296, 292), (294, 298, 297, 293), (295, 299, 298, 294), (296, 300, 303, 299), (297, 301, 300, 296), (298, 302, 301, 297), (299, 303, 302, 298), (304, 308, 311, 307), (305, 309, 308, 304), (306, 310, 309, 305), (307, 311, 310, 306), (308, 312, 315, 311), (309, 313, 312, 308), (310, 314, 313, 309), (311, 315, 314, 310), (312, 316, 319, 315), (313, 317, 316, 312), (314, 318, 317, 313), (315, 319, 318, 314), (316, 320, 323, 319), (317, 321, 320, 316), (318, 322, 321, 317), (319, 323, 322, 318), (320, 324, 327, 323), (321, 325, 324, 320), (322, 326, 325, 321), (323, 327, 326, 322), (328, 332, 335, 331), (329, 333, 332, 328), (330, 334, 333, 329), (331, 335, 334, 330), (332, 336, 339, 335), (333, 337, 336, 332), (334, 338, 337, 333), (335, 339, 338, 334), (336, 340, 343, 339), (337, 341, 340, 336), (338, 342, 341, 337), (339, 343, 342, 338), (340, 344, 347, 343), (341, 345, 344, 340), (342, 346, 345, 341), (343, 347, 346, 342), (344, 348, 351, 347), (345, 349, 348, 344), (346, 350, 349, 345), (347, 351, 350, 346), (352, 356, 359, 355), (353, 357, 356, 352), (354, 358, 357, 353), (355, 359, 358, 354), (356, 360, 363, 359), (357, 361, 360, 356), (358, 362, 361, 357), (359, 363, 362, 358), (360, 364, 367, 363), (361, 365, 364, 360), (362, 366, 365, 361), (363, 367, 366, 362), (364, 368, 371, 367), (365, 369, 368, 364), (366, 370, 369, 365), (367, 371, 370, 366), (368, 372, 375, 371), (369, 373, 372, 368), (370, 374, 373, 369), (371, 375, 374, 370), (376, 380, 383, 379), (377, 381, 380, 376), (378, 382, 381, 377), (379, 383, 382, 378), (380, 384, 387, 383), (381, 385, 384, 380), (382, 386, 385, 381), (383, 387, 386, 382), (384, 388, 391, 387), (385, 389, 388, 384), (386, 390, 389, 385), (387, 391, 390, 386), (388, 392, 395, 391), (389, 393, 392, 388), (390, 394, 393, 389), (391, 395, 394, 390), (392, 396, 399, 395), (393, 397, 396, 392), (394, 398, 397, 393), (395, 399, 398, 394), (400, 404, 407, 403), (401, 405, 404, 400), (402, 406, 405, 401), (403, 407, 406, 402), (404, 408, 411, 407), (405, 409, 408, 404), (406, 410, 409, 405), (407, 411, 410, 406), (408, 412, 415, 411), (409, 413, 412, 408), (410, 414, 413, 409), (411, 415, 414, 410), (412, 416, 419, 415), (413, 417, 416, 412), (414, 418, 417, 413), (415, 419, 418, 414), (416, 420, 423, 419), (417, 421, 420, 416), (418, 422, 421, 417), (419, 423, 422, 418), (424, 428, 431, 427), (425, 429, 428, 424), (426, 430, 429, 425), (427, 431, 430, 426), (428, 432, 435, 431), (429, 433, 432, 428), (430, 434, 433, 429), (431, 435, 434, 430), (432, 436, 439, 435), (433, 437, 436, 432), (434, 438, 437, 433), (435, 439, 438, 434), (440, 444, 447, 443), (441, 445, 444, 440), (442, 446, 445, 441), (443, 447, 446, 442), (444, 448, 451, 447), (445, 449, 448, 444), (446, 450, 449, 445), (447, 451, 450, 446), (448, 452, 455, 451), (449, 453, 452, 448), (450, 454, 453, 449), (451, 455, 454, 450), (456, 460, 463, 459), (457, 461, 460, 456), (458, 462, 461, 457), (459, 463, 462, 458), (460, 464, 467, 463), (461, 465, 464, 460), (462, 466, 465, 461), (463, 467, 466, 462), (464, 468, 471, 467), (465, 469, 468, 464), (466, 470, 469, 465), (467, 471, 470, 466), (472, 476, 479, 475), (473, 477, 476, 472), (474, 478, 477, 473), (475, 479, 478, 474), (476, 480, 483, 479), (477, 481, 480, 476), (478, 482, 481, 477), (479, 483, 482, 478), (480, 484, 487, 483), (481, 485, 484, 480), (482, 486, 485, 481), (483, 487, 486, 482), (488, 492, 495, 491), (489, 493, 492, 488), (490, 494, 493, 489), (491, 495, 494, 490), (492, 496, 499, 495), (493, 497, 496, 492), (494, 498, 497, 493), (495, 499, 498, 494), (496, 500, 503, 499), (497, 501, 500, 496), (498, 502, 501, 497), (499, 503, 502, 498), (504, 508, 511, 507), (505, 509, 508, 504), (506, 510, 509, 505), (507, 511, 510, 506), (508, 512, 515, 511), (509, 513, 512, 508), (510, 514, 513, 509), (511, 515, 514, 510), (512, 516, 519, 515), (513, 517, 516, 512), (514, 518, 517, 513), (515, 519, 518, 514), (520, 524, 527, 523), (521, 525, 524, 520), (522, 526, 525, 521), (523, 527, 526, 522), (524, 528, 531, 527), (525, 529, 528, 524), (526, 530, 529, 525), (527, 531, 530, 526), (528, 532, 535, 531), (529, 533, 532, 528), (530, 534, 533, 529), (531, 535, 534, 530), (536, 540, 543, 539), (537, 541, 540, 536), (538, 542, 541, 537), (539, 543, 542, 538), (540, 544, 547, 543), (541, 545, 544, 540), (542, 546, 545, 541), (543, 547, 546, 542), (544, 548, 551, 547), (545, 549, 548, 544), (546, 550, 549, 545), (547, 551, 550, 546), (552, 556, 559, 555), (553, 557, 556, 552), (554, 558, 557, 553), (555, 559, 558, 554), (556, 560, 563, 559), (557, 561, 560, 556), (558, 562, 561, 557), (559, 563, 562, 558), (560, 564, 567, 563), (561, 565, 564, 560), (562, 566, 565, 561), (563, 567, 566, 562), (568, 572, 575, 571), (569, 573, 572, 568), (570, 574, 573, 569), (571, 575, 574, 570), (572, 576, 579, 575), (573, 577, 576, 572), (574, 578, 577, 573), (575, 579, 578, 574), (576, 580, 583, 579), (577, 581, 580, 576), (578, 582, 581, 577), (579, 583, 582, 578), (584, 588, 591, 587), (585, 589, 588, 584), (586, 590, 589, 585), (587, 591, 590, 586), (588, 592, 595, 591), (589, 593, 592, 588), (590, 594, 593, 589), (591, 595, 594, 590), (592, 596, 599, 595), (593, 597, 596, 592), (594, 598, 597, 593), (595, 599, 598, 594), (600, 604, 607, 603), (601, 605, 604, 600), (602, 606, 605, 601), (603, 607, 606, 602), (604, 608, 611, 607), (605, 609, 608, 604), (606, 610, 609, 605), (607, 611, 610, 606), (608, 612, 615, 611), (609, 613, 612, 608), (610, 614, 613, 609), (611, 615, 614, 610), (616, 620, 623, 619), (617, 621, 620, 616), (618, 622, 621, 617), (619, 623, 622, 618), (620, 624, 627, 623), (621, 625, 624, 620), (622, 626, 625, 621), (623, 627, 626, 622), (624, 628, 631, 627), (625, 629, 628, 624), (626, 630, 629, 625), (627, 631, 630, 626), (632, 636, 639, 635), (633, 637, 636, 632), (634, 638, 637, 633), (635, 639, 638, 634), (636, 640, 643, 639), (637, 641, 640, 636), (638, 642, 641, 637), (639, 643, 642, 638), (640, 644, 647, 643), (641, 645, 644, 640), (642, 646, 645, 641), (643, 647, 646, 642), (648, 652, 655, 651), (649, 653, 652, 648), (650, 654, 653, 649), (651, 655, 654, 650), (652, 656, 659, 655), (653, 657, 656, 652), (654, 658, 657, 653), (655, 659, 658, 654), (656, 660, 663, 659), (657, 661, 660, 656), (658, 662, 661, 657), (659, 663, 662, 658), (664, 668, 671, 667), (665, 669, 668, 664), (666, 670, 669, 665), (667, 671, 670, 666), (668, 672, 675, 671), (669, 673, 672, 668), (670, 674, 673, 669), (671, 675, 674, 670), (672, 676, 679, 675), (673, 677, 676, 672), (674, 678, 677, 673), (675, 679, 678, 674), (680, 684, 687, 683), (681, 685, 684, 680), (682, 686, 685, 681), (683, 687, 686, 682), (684, 688, 691, 687), (685, 689, 688, 684), (686, 690, 689, 685), (687, 691, 690, 686), (688, 692, 695, 691), (689, 693, 692, 688), (690, 694, 693, 689), (691, 695, 694, 690), (696, 700, 703, 699), (697, 701, 700, 696), (698, 702, 701, 697), (699, 703, 702, 698), (700, 704, 707, 703), (701, 705, 704, 700), (702, 706, 705, 701), (703, 707, 706, 702), (704, 708, 711, 707), (705, 709, 708, 704), (706, 710, 709, 705), (707, 711, 710, 706), (712, 716, 719, 715), (713, 717, 716, 712), (714, 718, 717, 713), (715, 719, 718, 714), (716, 720, 723, 719), (717, 721, 720, 716), (718, 722, 721, 717), (719, 723, 722, 718), (720, 724, 727, 723), (721, 725, 724, 720), (722, 726, 725, 721), (723, 727, 726, 722), (728, 732, 735, 731), (729, 733, 732, 728), (730, 734, 733, 729), (731, 735, 734, 730), (732, 736, 739, 735), (733, 737, 736, 732), (734, 738, 737, 733), (735, 739, 738, 734), (736, 740, 743, 739), (737, 741, 740, 736), (738, 742, 741, 737), (739, 743, 742, 738), (744, 748, 751, 747), (745, 749, 748, 744), (746, 750, 749, 745), (747, 751, 750, 746), (748, 752, 755, 751), (749, 753, 752, 748), (750, 754, 753, 749), (751, 755, 754, 750), (752, 756, 759, 755), (753, 757, 756, 752), (754, 758, 757, 753), (755, 759, 758, 754), (760, 764, 767, 763), (761, 765, 764, 760), (762, 766, 765, 761), (763, 767, 766, 762), (764, 768, 771, 767), (765, 769, 768, 764), (766, 770, 769, 765), (767, 771, 770, 766), (768, 772, 775, 771), (769, 773, 772, 768), (770, 774, 773, 769), (771, 775, 774, 770), (776, 780, 783, 779), (777, 781, 780, 776), (778, 782, 781, 777), (779, 783, 782, 778), (780, 784, 787, 783), (781, 785, 784, 780), (782, 786, 785, 781), (783, 787, 786, 782), (784, 788, 791, 787), (785, 789, 788, 784), (786, 790, 789, 785), (787, 791, 790, 786), (792, 796, 799, 795), (793, 797, 796, 792), (794, 798, 797, 793), (795, 799, 798, 794), (796, 800, 803, 799), (797, 801, 800, 796), (798, 802, 801, 797), (799, 803, 802, 798), (800, 804, 807, 803), (801, 805, 804, 800), (802, 806, 805, 801), (803, 807, 806, 802), (808, 812, 815, 811), (809, 813, 812, 808), (810, 814, 813, 809), (811, 815, 814, 810), (812, 816, 819, 815), (813, 817, 816, 812), (814, 818, 817, 813), (815, 819, 818, 814), (816, 820, 823, 819), (817, 821, 820, 816), (818, 822, 821, 817), (819, 823, 822, 818), (824, 828, 831, 827), (825, 829, 828, 824), (826, 830, 829, 825), (827, 831, 830, 826), (828, 832, 835, 831), (829, 833, 832, 828), (830, 834, 833, 829), (831, 835, 834, 830), (832, 836, 839, 835), (833, 837, 836, 832), (834, 838, 837, 833), (835, 839, 838, 834), (840, 844, 847, 843), (841, 845, 844, 840), (842, 846, 845, 841), (843, 847, 846, 842), (844, 848, 851, 847), (845, 849, 848, 844), (846, 850, 849, 845), (847, 851, 850, 846), (848, 852, 855, 851), (849, 853, 852, 848), (850, 854, 853, 849), (851, 855, 854, 850), (856, 860, 863, 859), (857, 861, 860, 856), (858, 862, 861, 857), (859, 863, 862, 858), (860, 864, 867, 863), (861, 865, 864, 860), (862, 866, 865, 861), (863, 867, 866, 862), (864, 868, 871, 867), (865, 869, 868, 864), (866, 870, 869, 865), (867, 871, 870, 866), (872, 876, 879, 875), (873, 877, 876, 872), (874, 878, 877, 873), (875, 879, 878, 874), (876, 880, 883, 879), (877, 881, 880, 876), (878, 882, 881, 877), (879, 883, 882, 878), (880, 884, 887, 883), (881, 885, 884, 880), (882, 886, 885, 881), (883, 887, 886, 882), (888, 892, 895, 891), (889, 893, 892, 888), (890, 894, 893, 889), (891, 895, 894, 890), (892, 896, 899, 895), (893, 897, 896, 892), (894, 898, 897, 893), (895, 899, 898, 894), (896, 900, 903, 899), (897, 901, 900, 896), (898, 902, 901, 897), (899, 903, 902, 898), (904, 908, 911, 907), (905, 909, 908, 904), (906, 910, 909, 905), (907, 911, 910, 906), (908, 912, 915, 911), (909, 913, 912, 908), (910, 914, 913, 909), (911, 915, 914, 910), (912, 916, 919, 915), (913, 917, 916, 912), (914, 918, 917, 913), (915, 919, 918, 914), (920, 924, 927, 923), (921, 925, 924, 920), (922, 926, 925, 921), (923, 927, 926, 922), (924, 928, 931, 927), (925, 929, 928, 924), (926, 930, 929, 925), (927, 931, 930, 926), (928, 932, 935, 931), (929, 933, 932, 928), (930, 934, 933, 929), (931, 935, 934, 930), (936, 940, 943, 939), (937, 941, 940, 936), (938, 942, 941, 937), (939, 943, 942, 938), (940, 944, 947, 943), (941, 945, 944, 940), (942, 946, 945, 941), (943, 947, 946, 942), (944, 948, 951, 947), (945, 949, 948, 944), (946, 950, 949, 945), (947, 951, 950, 946), (952, 956, 959, 955), (953, 957, 956, 952), (954, 958, 957, 953), (955, 959, 958, 954), (956, 960, 963, 959), (957, 961, 960, 956), (958, 962, 961, 957), (959, 963, 962, 958), (960, 964, 967, 963), (961, 965, 964, 960), (962, 966, 965, 961), (963, 967, 966, 962), (968, 972, 975, 971), (969, 973, 972, 968), (970, 974, 973, 969), (971, 975, 974, 970), (972, 976, 979, 975), (973, 977, 976, 972), (974, 978, 977, 973), (975, 979, 978, 974), (976, 980, 983, 979), (977, 981, 980, 976), (978, 982, 981, 977), (979, 983, 982, 978), (984, 988, 991, 987), (985, 989, 988, 984), (986, 990, 989, 985), (987, 991, 990, 986), (988, 992, 995, 991), (989, 993, 992, 988), (990, 994, 993, 989), (991, 995, 994, 990), (992, 996, 999, 995), (993, 997, 996, 992), (994, 998, 997, 993), (995, 999, 998, 994), (1000, 1004, 1007, 1003), (1001, 1005, 1004, 1000), (1002, 1006, 1005, 1001), (1003, 1007, 1006, 1002), (1004, 1008, 1011, 1007), (1005, 1009, 1008, 1004), (1006, 1010, 1009, 1005), (1007, 1011, 1010, 1006), (1008, 1012, 1015, 1011), (1009, 1013, 1012, 1008), (1010, 1014, 1013, 1009), (1011, 1015, 1014, 1010), (1016, 1020, 1023, 1019), (1017, 1021, 1020, 1016), (1018, 1022, 1021, 1017), (1019, 1023, 1022, 1018), (1020, 1024, 1027, 1023), (1021, 1025, 1024, 1020), (1022, 1026, 1025, 1021), (1023, 1027, 1026, 1022), (1024, 1028, 1031, 1027), (1025, 1029, 1028, 1024), (1026, 1030, 1029, 1025), (1027, 1031, 1030, 1026), (1032, 1036, 1039, 1035), (1033, 1037, 1036, 1032), (1034, 1038, 1037, 1033), (1035, 1039, 1038, 1034), (1036, 1040, 1043, 1039), (1037, 1041, 1040, 1036), (1038, 1042, 1041, 1037), (1039, 1043, 1042, 1038), (1040, 1044, 1047, 1043), (1041, 1045, 1044, 1040), (1042, 1046, 1045, 1041), (1043, 1047, 1046, 1042), (1048, 1052, 1055, 1051), (1049, 1053, 1052, 1048), (1050, 1054, 1053, 1049), (1051, 1055, 1054, 1050), (1052, 1056, 1059, 1055), (1053, 1057, 1056, 1052), (1054, 1058, 1057, 1053), (1055, 1059, 1058, 1054), (1056, 1060, 1063, 1059), (1057, 1061, 1060, 1056), (1058, 1062, 1061, 1057), (1059, 1063, 1062, 1058), (1064, 1068, 1071, 1067), (1065, 1069, 1068, 1064), (1066, 1070, 1069, 1065), (1067, 1071, 1070, 1066), (1068, 1072, 1075, 1071), (1069, 1073, 1072, 1068), (1070, 1074, 1073, 1069), (1071, 1075, 1074, 1070), (1072, 1076, 1079, 1075), (1073, 1077, 1076, 1072), (1074, 1078, 1077, 1073), (1075, 1079, 1078, 1074), (1080, 1084, 1087, 1083), (1081, 1085, 1084, 1080), (1082, 1086, 1085, 1081), (1083, 1087, 1086, 1082), (1084, 1088, 1091, 1087), (1085, 1089, 1088, 1084), (1086, 1090, 1089, 1085), (1087, 1091, 1090, 1086), (1088, 1092, 1095, 1091), (1089, 1093, 1092, 1088), (1090, 1094, 1093, 1089), (1091, 1095, 1094, 1090), (1096, 1100, 1103, 1099), (1097, 1101, 1100, 1096), (1098, 1102, 1101, 1097), (1099, 1103, 1102, 1098), (1100, 1104, 1107, 1103), (1101, 1105, 1104, 1100), (1102, 1106, 1105, 1101), (1103, 1107, 1106, 1102), (1104, 1108, 1111, 1107), (1105, 1109, 1108, 1104), (1106, 1110, 1109, 1105), (1107, 1111, 1110, 1106), (1112, 1116, 1119, 1115), (1113, 1117, 1116, 1112), (1114, 1118, 1117, 1113), (1115, 1119, 1118, 1114), (1116, 1120, 1123, 1119), (1117, 1121, 1120, 1116), (1118, 1122, 1121, 1117), (1119, 1123, 1122, 1118), (1120, 1124, 1127, 1123), (1121, 1125, 1124, 1120), (1122, 1126, 1125, 1121), (1123, 1127, 1126, 1122), (1128, 1132, 1135, 1131), (1129, 1133, 1132, 1128), (1130, 1134, 1133, 1129), (1131, 1135, 1134, 1130), (1132, 1136, 1139, 1135), (1133, 1137, 1136, 1132), (1134, 1138, 1137, 1133), (1135, 1139, 1138, 1134), (1136, 1140, 1143, 1139), (1137, 1141, 1140, 1136), (1138, 1142, 1141, 1137), (1139, 1143, 1142, 1138), (1144, 1148, 1151, 1147), (1145, 1149, 1148, 1144), (1146, 1150, 1149, 1145), (1147, 1151, 1150, 1146), (1148, 1152, 1155, 1151), (1149, 1153, 1152, 1148), (1150, 1154, 1153, 1149), (1151, 1155, 1154, 1150), (1152, 1156, 1159, 1155), (1153, 1157, 1156, 1152), (1154, 1158, 1157, 1153), (1155, 1159, 1158, 1154), (1160, 1164, 1167, 1163), (1161, 1165, 1164, 1160), (1162, 1166, 1165, 1161), (1163, 1167, 1166, 1162), (1164, 1168, 1171, 1167), (1165, 1169, 1168, 1164), (1166, 1170, 1169, 1165), (1167, 1171, 1170, 1166), (1168, 1172, 1175, 1171), (1169, 1173, 1172, 1168), (1170, 1174, 1173, 1169), (1171, 1175, 1174, 1170), (1176, 1180, 1183, 1179), (1177, 1181, 1180, 1176), (1178, 1182, 1181, 1177), (1179, 1183, 1182, 1178), (1180, 1184, 1187, 1183), (1181, 1185, 1184, 1180), (1182, 1186, 1185, 1181), (1183, 1187, 1186, 1182), (1184, 1188, 1191, 1187), (1185, 1189, 1188, 1184), (1186, 1190, 1189, 1185), (1187, 1191, 1190, 1186), (1192, 1196, 1199, 1195), (1193, 1197, 1196, 1192), (1194, 1198, 1197, 1193), (1195, 1199, 1198, 1194), (1196, 1200, 1203, 1199), (1197, 1201, 1200, 1196), (1198, 1202, 1201, 1197), (1199, 1203, 1202, 1198), (1200, 1204, 1207, 1203), (1201, 1205, 1204, 1200), (1202, 1206, 1205, 1201), (1203, 1207, 1206, 1202), (1208, 1212, 1215, 1211), (1209, 1213, 1212, 1208), (1210, 1214, 1213, 1209), (1211, 1215, 1214, 1210), (1212, 1216, 1219, 1215), (1213, 1217, 1216, 1212), (1214, 1218, 1217, 1213), (1215, 1219, 1218, 1214), (1216, 1220, 1223, 1219), (1217, 1221, 1220, 1216), (1218, 1222, 1221, 1217), (1219, 1223, 1222, 1218), (1224, 1228, 1231, 1227), (1225, 1229, 1228, 1224), (1226, 1230, 1229, 1225), (1227, 1231, 1230, 1226), (1228, 1232, 1235, 1231), (1229, 1233, 1232, 1228), (1230, 1234, 1233, 1229), (1231, 1235, 1234, 1230), (1232, 1236, 1239, 1235), (1233, 1237, 1236, 1232), (1234, 1238, 1237, 1233), (1235, 1239, 1238, 1234), (1240, 1244, 1247, 1243), (1241, 1245, 1244, 1240), (1242, 1246, 1245, 1241), (1243, 1247, 1246, 1242), (1244, 1248, 1251, 1247), (1245, 1249, 1248, 1244), (1246, 1250, 1249, 1245), (1247, 1251, 1250, 1246), (1248, 1252, 1255, 1251), (1249, 1253, 1252, 1248), (1250, 1254, 1253, 1249), (1251, 1255, 1254, 1250), (1256, 1260, 1263, 1259), (1257, 1261, 1260, 1256), (1258, 1262, 1261, 1257), (1259, 1263, 1262, 1258), (1260, 1264, 1267, 1263), (1261, 1265, 1264, 1260), (1262, 1266, 1265, 1261), (1263, 1267, 1266, 1262), (1264, 1268, 1271, 1267), (1265, 1269, 1268, 1264), (1266, 1270, 1269, 1265), (1267, 1271, 1270, 1266), (1272, 1276, 1279, 1275), (1273, 1277, 1276, 1272), (1274, 1278, 1277, 1273), (1275, 1279, 1278, 1274), (1276, 1280, 1283, 1279), (1277, 1281, 1280, 1276), (1278, 1282, 1281, 1277), (1279, 1283, 1282, 1278), (1280, 1284, 1287, 1283), (1281, 1285, 1284, 1280), (1282, 1286, 1285, 1281), (1283, 1287, 1286, 1282), (1288, 1292, 1295, 1291), (1289, 1293, 1292, 1288), (1290, 1294, 1293, 1289), (1291, 1295, 1294, 1290), (1292, 1296, 1299, 1295), (1293, 1297, 1296, 1292), (1294, 1298, 1297, 1293), (1295, 1299, 1298, 1294), (1296, 1300, 1303, 1299), (1297, 1301, 1300, 1296), (1298, 1302, 1301, 1297), (1299, 1303, 1302, 1298), (1304, 1308, 1311, 1307), (1305, 1309, 1308, 1304), (1306, 1310, 1309, 1305), (1307, 1311, 1310, 1306), (1308, 1312, 1315, 1311), (1309, 1313, 1312, 1308), (1310, 1314, 1313, 1309), (1311, 1315, 1314, 1310), (1312, 1316, 1319, 1315), (1313, 1317, 1316, 1312), (1314, 1318, 1317, 1313), (1315, 1319, 1318, 1314), (1320, 1324, 1327, 1323), (1321, 1325, 1324, 1320), (1322, 1326, 1325, 1321), (1323, 1327, 1326, 1322), (1324, 1328, 1331, 1327), (1325, 1329, 1328, 1324), (1326, 1330, 1329, 1325), (1327, 1331, 1330, 1326), (1328, 1332, 1335, 1331), (1329, 1333, 1332, 1328), (1330, 1334, 1333, 1329), (1331, 1335, 1334, 1330), (1336, 1340, 1343, 1339), (1337, 1341, 1340, 1336), (1338, 1342, 1341, 1337), (1339, 1343, 1342, 1338), (1340, 1344, 1347, 1343), (1341, 1345, 1344, 1340), (1342, 1346, 1345, 1341), (1343, 1347, 1346, 1342), (1344, 1348, 1351, 1347), (1345, 1349, 1348, 1344), (1346, 1350, 1349, 1345), (1347, 1351, 1350, 1346), (1352, 1356, 1359, 1355), (1353, 1357, 1356, 1352), (1354, 1358, 1357, 1353), (1355, 1359, 1358, 1354), (1356, 1360, 1363, 1359), (1357, 1361, 1360, 1356), (1358, 1362, 1361, 1357), (1359, 1363, 1362, 1358), (1360, 1364, 1367, 1363), (1361, 1365, 1364, 1360), (1362, 1366, 1365, 1361), (1363, 1367, 1366, 1362), (1368, 1372, 1375, 1371), (1369, 1373, 1372, 1368), (1370, 1374, 1373, 1369), (1371, 1375, 1374, 1370), (1372, 1376, 1379, 1375), (1373, 1377, 1376, 1372), (1374, 1378, 1377, 1373), (1375, 1379, 1378, 1374), (1376, 1380, 1383, 1379), (1377, 1381, 1380, 1376), (1378, 1382, 1381, 1377), (1379, 1383, 1382, 1378), (1384, 1388, 1391, 1387), (1385, 1389, 1388, 1384), (1386, 1390, 1389, 1385), (1387, 1391, 1390, 1386), (1388, 1392, 1395, 1391), (1389, 1393, 1392, 1388), (1390, 1394, 1393, 1389), (1391, 1395, 1394, 1390), (1392, 1396, 1399, 1395), (1393, 1397, 1396, 1392), (1394, 1398, 1397, 1393), (1395, 1399, 1398, 1394), (1400, 1404, 1407, 1403), (1401, 1405, 1404, 1400), (1402, 1406, 1405, 1401), (1403, 1407, 1406, 1402), (1404, 1408, 1411, 1407), (1405, 1409, 1408, 1404), (1406, 1410, 1409, 1405), (1407, 1411, 1410, 1406), (1408, 1412, 1415, 1411), (1409, 1413, 1412, 1408), (1410, 1414, 1413, 1409), (1411, 1415, 1414, 1410), (1416, 1420, 1423, 1419), (1417, 1421, 1420, 1416), (1418, 1422, 1421, 1417), (1419, 1423, 1422, 1418), (1420, 1424, 1427, 1423), (1421, 1425, 1424, 1420), (1422, 1426, 1425, 1421), (1423, 1427, 1426, 1422), (1424, 1428, 1431, 1427), (1425, 1429, 1428, 1424), (1426, 1430, 1429, 1425), (1427, 1431, 1430, 1426), (1432, 1436, 1439, 1435), (1433, 1437, 1436, 1432), (1434, 1438, 1437, 1433), (1435, 1439, 1438, 1434), (1436, 1440, 1443, 1439), (1437, 1441, 1440, 1436), (1438, 1442, 1441, 1437), (1439, 1443, 1442, 1438), (1440, 1444, 1447, 1443), (1441, 1445, 1444, 1440), (1442, 1446, 1445, 1441), (1443, 1447, 1446, 1442), (1448, 1452, 1455, 1451), (1449, 1453, 1452, 1448), (1450, 1454, 1453, 1449), (1451, 1455, 1454, 1450), (1452, 1456, 1459, 1455), (1453, 1457, 1456, 1452), (1454, 1458, 1457, 1453), (1455, 1459, 1458, 1454), (1456, 1460, 1463, 1459), (1457, 1461, 1460, 1456), (1458, 1462, 1461, 1457), (1459, 1463, 1462, 1458), (1464, 1468, 1471, 1467), (1465, 1469, 1468, 1464), (1466, 1470, 1469, 1465), (1467, 1471, 1470, 1466), (1468, 1472, 1475, 1471), (1469, 1473, 1472, 1468), (1470, 1474, 1473, 1469), (1471, 1475, 1474, 1470), (1472, 1476, 1479, 1475), (1473, 1477, 1476, 1472), (1474, 1478, 1477, 1473), (1475, 1479, 1478, 1474), (1480, 1484, 1487, 1483), (1481, 1485, 1484, 1480), (1482, 1486, 1485, 1481), (1483, 1487, 1486, 1482), (1484, 1488, 1491, 1487), (1485, 1489, 1488, 1484), (1486, 1490, 1489, 1485), (1487, 1491, 1490, 1486), (1488, 1492, 1495, 1491), (1489, 1493, 1492, 1488), (1490, 1494, 1493, 1489), (1491, 1495, 1494, 1490), (1496, 1500, 1503, 1499), (1497, 1501, 1500, 1496), (1498, 1502, 1501, 1497), (1499, 1503, 1502, 1498), (1500, 1504, 1507, 1503), (1501, 1505, 1504, 1500), (1502, 1506, 1505, 1501), (1503, 1507, 1506, 1502), (1504, 1508, 1511, 1507), (1505, 1509, 1508, 1504), (1506, 1510, 1509, 1505), (1507, 1511, 1510, 1506), (1512, 1516, 1519, 1515), (1513, 1517, 1516, 1512), (1514, 1518, 1517, 1513), (1515, 1519, 1518, 1514), (1516, 1520, 1523, 1519), (1517, 1521, 1520, 1516), (1518, 1522, 1521, 1517), (1519, 1523, 1522, 1518), (1520, 1524, 1527, 1523), (1521, 1525, 1524, 1520), (1522, 1526, 1525, 1521), (1523, 1527, 1526, 1522), (1528, 1532, 1535, 1531), (1529, 1533, 1532, 1528), (1530, 1534, 1533, 1529), (1531, 1535, 1534, 1530), (1532, 1536, 1539, 1535), (1533, 1537, 1536, 1532), (1534, 1538, 1537, 1533), (1535, 1539, 1538, 1534), (1536, 1540, 1543, 1539), (1537, 1541, 1540, 1536), (1538, 1542, 1541, 1537), (1539, 1543, 1542, 1538), (1544, 1548, 1551, 1547), (1545, 1549, 1548, 1544), (1546, 1550, 1549, 1545), (1547, 1551, 1550, 1546), (1548, 1552, 1555, 1551), (1549, 1553, 1552, 1548), (1550, 1554, 1553, 1549), (1551, 1555, 1554, 1550), (1552, 1556, 1559, 1555), (1553, 1557, 1556, 1552), (1554, 1558, 1557, 1553), (1555, 1559, 1558, 1554), (1560, 1564, 1567, 1563), (1561, 1565, 1564, 1560), (1562, 1566, 1565, 1561), (1563, 1567, 1566, 1562), (1564, 1568, 1571, 1567), (1565, 1569, 1568, 1564), (1566, 1570, 1569, 1565), (1567, 1571, 1570, 1566), (1568, 1572, 1575, 1571), (1569, 1573, 1572, 1568), (1570, 1574, 1573, 1569), (1571, 1575, 1574, 1570), (1576, 1580, 1583, 1579), (1577, 1581, 1580, 1576), (1578, 1582, 1581, 1577), (1579, 1583, 1582, 1578), (1580, 1584, 1587, 1583), (1581, 1585, 1584, 1580), (1582, 1586, 1585, 1581), (1583, 1587, 1586, 1582), (1584, 1588, 1591, 1587), (1585, 1589, 1588, 1584), (1586, 1590, 1589, 1585), (1587, 1591, 1590, 1586), (1592, 1596, 1599, 1595), (1593, 1597, 1596, 1592), (1594, 1598, 1597, 1593), (1595, 1599, 1598, 1594), (1596, 1600, 1603, 1599), (1597, 1601, 1600, 1596), (1598, 1602, 1601, 1597), (1599, 1603, 1602, 1598), (1600, 1604, 1607, 1603), (1601, 1605, 1604, 1600), (1602, 1606, 1605, 1601), (1603, 1607, 1606, 1602), (1608, 1612, 1615, 1611), (1609, 1613, 1612, 1608), (1610, 1614, 1613, 1609), (1611, 1615, 1614, 1610), (1612, 1616, 1619, 1615), (1613, 1617, 1616, 1612), (1614, 1618, 1617, 1613), (1615, 1619, 1618, 1614), (1616, 1620, 1623, 1619), (1617, 1621, 1620, 1616), (1618, 1622, 1621, 1617), (1619, 1623, 1622, 1618), (1624, 1628, 1631, 1627), (1625, 1629, 1628, 1624), (1626, 1630, 1629, 1625), (1627, 1631, 1630, 1626), (1628, 1632, 1635, 1631), (1629, 1633, 1632, 1628), (1630, 1634, 1633, 1629), (1631, 1635, 1634, 1630), (1632, 1636, 1639, 1635), (1633, 1637, 1636, 1632), (1634, 1638, 1637, 1633), (1635, 1639, 1638, 1634), (1640, 1644, 1647, 1643), (1641, 1645, 1644, 1640), (1642, 1646, 1645, 1641), (1643, 1647, 1646, 1642), (1644, 1648, 1651, 1647), (1645, 1649, 1648, 1644), (1646, 1650, 1649, 1645), (1647, 1651, 1650, 1646), (1648, 1652, 1655, 1651), (1649, 1653, 1652, 1648), (1650, 1654, 1653, 1649), (1651, 1655, 1654, 1650), (1656, 1660, 1663, 1659), (1657, 1661, 1660, 1656), (1658, 1662, 1661, 1657), (1659, 1663, 1662, 1658), (1660, 1664, 1667, 1663), (1661, 1665, 1664, 1660), (1662, 1666, 1665, 1661), (1663, 1667, 1666, 1662), (1664, 1668, 1671, 1667), (1665, 1669, 1668, 1664), (1666, 1670, 1669, 1665), (1667, 1671, 1670, 1666), (1672, 1676, 1679, 1675), (1673, 1677, 1676, 1672), (1674, 1678, 1677, 1673), (1675, 1679, 1678, 1674), (1676, 1680, 1683, 1679), (1677, 1681, 1680, 1676), (1678, 1682, 1681, 1677), (1679, 1683, 1682, 1678), (1680, 1684, 1687, 1683), (1681, 1685, 1684, 1680), (1682, 1686, 1685, 1681), (1683, 1687, 1686, 1682), (1688, 1692, 1695, 1691), (1689, 1693, 1692, 1688), (1690, 1694, 1693, 1689), (1691, 1695, 1694, 1690), (1692, 1696, 1699, 1695), (1693, 1697, 1696, 1692), (1694, 1698, 1697, 1693), (1695, 1699, 1698, 1694), (1696, 1700, 1703, 1699), (1697, 1701, 1700, 1696), (1698, 1702, 1701, 1697), (1699, 1703, 1702, 1698), (1704, 1708, 1711, 1707), (1705, 1709, 1708, 1704), (1706, 1710, 1709, 1705), (1707, 1711, 1710, 1706), (1708, 1712, 1715, 1711), (1709, 1713, 1712, 1708), (1710, 1714, 1713, 1709), (1711, 1715, 1714, 1710), (1712, 1716, 1719, 1715), (1713, 1717, 1716, 1712), (1714, 1718, 1717, 1713), (1715, 1719, 1718, 1714), (1720, 1724, 1727, 1723), (1721, 1725, 1724, 1720), (1722, 1726, 1725, 1721), (1723, 1727, 1726, 1722), (1724, 1728, 1731, 1727), (1725, 1729, 1728, 1724), (1726, 1730, 1729, 1725), (1727, 1731, 1730, 1726), (1728, 1732, 1735, 1731), (1729, 1733, 1732, 1728), (1730, 1734, 1733, 1729), (1731, 1735, 1734, 1730), (1736, 1740, 1743, 1739), (1737, 1741, 1740, 1736), (1738, 1742, 1741, 1737), (1739, 1743, 1742, 1738), (1740, 1744, 1747, 1743), (1741, 1745, 1744, 1740), (1742, 1746, 1745, 1741), (1743, 1747, 1746, 1742), (1744, 1748, 1751, 1747), (1745, 1749, 1748, 1744), (1746, 1750, 1749, 1745), (1747, 1751, 1750, 1746), (1752, 1756, 1759, 1755), (1753, 1757, 1756, 1752), (1754, 1758, 1757, 1753), (1755, 1759, 1758, 1754), (1756, 1760, 1763, 1759), (1757, 1761, 1760, 1756), (1758, 1762, 1761, 1757), (1759, 1763, 1762, 1758), (1760, 1764, 1767, 1763), (1761, 1765, 1764, 1760), (1762, 1766, 1765, 1761), (1763, 1767, 1766, 1762), (1768, 1772, 1775, 1771), (1769, 1773, 1772, 1768), (1770, 1774, 1773, 1769), (1771, 1775, 1774, 1770), (1772, 1776, 1779, 1775), (1773, 1777, 1776, 1772), (1774, 1778, 1777, 1773), (1775, 1779, 1778, 1774), (1776, 1780, 1783, 1779), (1777, 1781, 1780, 1776), (1778, 1782, 1781, 1777), (1779, 1783, 1782, 1778), (1784, 1788, 1791, 1787), (1785, 1789, 1788, 1784), (1786, 1790, 1789, 1785), (1787, 1791, 1790, 1786), (1788, 1792, 1795, 1791), (1789, 1793, 1792, 1788), (1790, 1794, 1793, 1789), (1791, 1795, 1794, 1790), (1792, 1796, 1799, 1795), (1793, 1797, 1796, 1792), (1794, 1798, 1797, 1793), (1795, 1799, 1798, 1794), (1800, 1804, 1807, 1803), (1801, 1805, 1804, 1800), (1802, 1806, 1805, 1801), (1803, 1807, 1806, 1802), (1804, 1808, 1811, 1807), (1805, 1809, 1808, 1804), (1806, 1810, 1809, 1805), (1807, 1811, 1810, 1806), (1808, 1812, 1815, 1811), (1809, 1813, 1812, 1808), (1810, 1814, 1813, 1809), (1811, 1815, 1814, 1810), (1816, 1820, 1823, 1819), (1817, 1821, 1820, 1816), (1818, 1822, 1821, 1817), (1819, 1823, 1822, 1818), (1820, 1824, 1827, 1823), (1821, 1825, 1824, 1820), (1822, 1826, 1825, 1821), (1823, 1827, 1826, 1822), (1824, 1828, 1831, 1827), (1825, 1829, 1828, 1824), (1826, 1830, 1829, 1825), (1827, 1831, 1830, 1826), (1832, 1836, 1839, 1835), (1833, 1837, 1836, 1832), (1834, 1838, 1837, 1833), (1835, 1839, 1838, 1834), (1836, 1840, 1843, 1839), (1837, 1841, 1840, 1836), (1838, 1842, 1841, 1837), (1839, 1843, 1842, 1838), (1840, 1844, 1847, 1843), (1841, 1845, 1844, 1840), (1842, 1846, 1845, 1841), (1843, 1847, 1846, 1842), (1848, 1852, 1855, 1851), (1849, 1853, 1852, 1848), (1850, 1854, 1853, 1849), (1851, 1855, 1854, 1850), (1852, 1856, 1859, 1855), (1853, 1857, 1856, 1852), (1854, 1858, 1857, 1853), (1855, 1859, 1858, 1854), (1856, 1860, 1863, 1859), (1857, 1861, 1860, 1856), (1858, 1862, 1861, 1857), (1859, 1863, 1862, 1858), (1864, 1868, 1871, 1867), (1865, 1869, 1868, 1864), (1866, 1870, 1869, 1865), (1867, 1871, 1870, 1866), (1868, 1872, 1875, 1871), (1869, 1873, 1872, 1868), (1870, 1874, 1873, 1869), (1871, 1875, 1874, 1870), (1872, 1876, 1879, 1875), (1873, 1877, 1876, 1872), (1874, 1878, 1877, 1873), (1875, 1879, 1878, 1874), (1880, 1884, 1887, 1883), (1881, 1885, 1884, 1880), (1882, 1886, 1885, 1881), (1883, 1887, 1886, 1882), (1884, 1888, 1891, 1887), (1885, 1889, 1888, 1884), (1886, 1890, 1889, 1885), (1887, 1891, 1890, 1886), (1888, 1892, 1895, 1891), (1889, 1893, 1892, 1888), (1890, 1894, 1893, 1889), (1891, 1895, 1894, 1890), (1896, 1900, 1903, 1899), (1897, 1901, 1900, 1896), (1898, 1902, 1901, 1897), (1899, 1903, 1902, 1898), (1900, 1904, 1907, 1903), (1901, 1905, 1904, 1900), (1902, 1906, 1905, 1901), (1903, 1907, 1906, 1902), (1904, 1908, 1911, 1907), (1905, 1909, 1908, 1904), (1906, 1910, 1909, 1905), (1907, 1911, 1910, 1906), (1912, 1916, 1919, 1915), (1913, 1917, 1916, 1912), (1914, 1918, 1917, 1913), (1915, 1919, 1918, 1914), (1916, 1920, 1923, 1919), (1917, 1921, 1920, 1916), (1918, 1922, 1921, 1917), (1919, 1923, 1922, 1918), (1920, 1924, 1927, 1923), (1921, 1925, 1924, 1920), (1922, 1926, 1925, 1921), (1923, 1927, 1926, 1922), (1928, 1932, 1935, 1931), (1929, 1933, 1932, 1928), (1930, 1934, 1933, 1929), (1931, 1935, 1934, 1930), (1932, 1936, 1939, 1935), (1933, 1937, 1936, 1932), (1934, 1938, 1937, 1933), (1935, 1939, 1938, 1934), (1936, 1940, 1943, 1939), (1937, 1941, 1940, 1936), (1938, 1942, 1941, 1937), (1939, 1943, 1942, 1938), (1944, 1948, 1951, 1947), (1945, 1949, 1948, 1944), (1946, 1950, 1949, 1945), (1947, 1951, 1950, 1946), (1948, 1952, 1955, 1951), (1949, 1953, 1952, 1948), (1950, 1954, 1953, 1949), (1951, 1955, 1954, 1950), (1952, 1956, 1959, 1955), (1953, 1957, 1956, 1952), (1954, 1958, 1957, 1953), (1955, 1959, 1958, 1954), (1960, 1964, 1967, 1963), (1961, 1965, 1964, 1960), (1962, 1966, 1965, 1961), (1963, 1967, 1966, 1962), (1964, 1968, 1971, 1967), (1965, 1969, 1968, 1964), (1966, 1970, 1969, 1965), (1967, 1971, 1970, 1966), (1968, 1972, 1975, 1971), (1969, 1973, 1972, 1968), (1970, 1974, 1973, 1969), (1971, 1975, 1974, 1970), (1976, 1980, 1983, 1979), (1977, 1981, 1980, 1976), (1978, 1982, 1981, 1977), (1979, 1983, 1982, 1978), (1980, 1984, 1987, 1983), (1981, 1985, 1984, 1980), (1982, 1986, 1985, 1981), (1983, 1987, 1986, 1982), (1984, 1988, 1991, 1987), (1985, 1989, 1988, 1984), (1986, 1990, 1989, 1985), (1987, 1991, 1990, 1986), (1992, 1996, 1999, 1995), (1993, 1997, 1996, 1992), (1994, 1998, 1997, 1993), (1995, 1999, 1998, 1994), (1996, 2000, 2003, 1999), (1997, 2001, 2000, 1996), (1998, 2002, 2001, 1997), (1999, 2003, 2002, 1998), (2000, 2004, 2007, 2003), (2001, 2005, 2004, 2000), (2002, 2006, 2005, 2001), (2003, 2007, 2006, 2002)])
me_oldoak.polygons.foreach_set('use_smooth', [True] * 1540)
me_oldoak.materials.append(mat_oldoaktrunk)
me_oldoak.use_remesh_preserve_volume = False
me_oldoak.use_remesh_preserve_attributes = False
me_oldoak.use_mirror_vertex_groups = False
me_oldoak.update()

# ---- objects
ob_tree = bpy.data.objects.new('tree', me_oldoak)
ob_lamp = bpy.data.objects.new('Lamp', light_lamp)
ob_camera = bpy.data.objects.new('Camera', cam_camera)

# ---- transforms, parenting, visibility, modifiers, constraints
ob_tree.location = (0.0, 0.0, 0.0)
ob_tree.lineart.crease_threshold = 0.0
ob_lamp.location = (4.076, 1.005, 5.904)
ob_lamp.rotation_euler = (0.6503, 0.05522, 1.866)
ob_lamp.lock_rotations_4d = False
ob_lamp.empty_display_type = 'ARROWS'
ob_lamp.color = (0.0, 0.0, 0.0, 0.0)
ob_lamp.lineart.crease_threshold = 0.0
ob_camera.location = (7.481, -6.508, 5.344)
ob_camera.rotation_euler = (1.109, 0.01082, 0.8149)
ob_camera.lock_rotations_4d = False
ob_camera.empty_display_type = 'ARROWS'
ob_camera.color = (0.0, 0.0, 0.0, 0.0)
ob_camera.display_type = 'WIRE'
ob_camera.lineart.crease_threshold = 0.0

# ---- collection membership
col_collection_1.objects.link(ob_tree)
col_collection_1.objects.link(ob_lamp)
col_collection_1.objects.link(ob_camera)

# ---- scene / render settings (as saved in the file)
scene.camera = ob_camera
scene.frame_start = 1; scene.frame_end = 250; scene.frame_set(1)
scene.render.engine = 'BLENDER_EEVEE_NEXT'
scene.render.resolution_percentage = 50
scene.render.dither_intensity = 0.0
scene.cycles.use_denoising = False
scene.cycles.samples = 10
scene.cycles.sampling_pattern = 'TABULATED_SOBOL'
scene.cycles.light_sampling_threshold = 0.0
scene.cycles.use_adaptive_sampling = False
scene.cycles.use_light_tree = False
scene.cycles.blur_glossy = 0.0
scene.cycles.pixel_filter_type = 'GAUSSIAN'
scene.cycles.sample_clamp_indirect = 0.0
scene.view_settings.view_transform = 'Standard'
bpy.context.view_layer.update()
